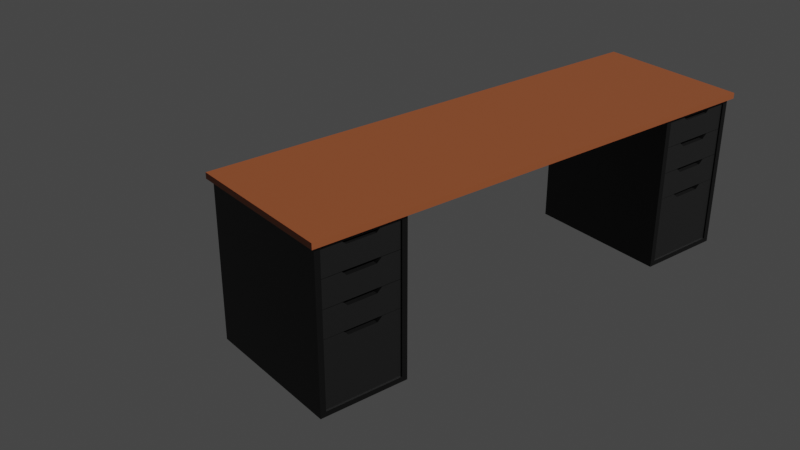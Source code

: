 # Source: Desk.blend  (saved by Blender 4.0.36; exported with 4.5.12 LTS)
import bpy
from mathutils import Matrix  # noqa: F401  (used for matrix-valued properties, if any)

bpy.ops.wm.read_factory_settings(use_empty=True)
scene = bpy.context.scene
scene.name = 'Scene'

# ---- collections
col_collection = bpy.data.collections.new('Collection'); scene.collection.children.link(col_collection)

# ---- images (referenced by path relative to the original .blend; pixels are not part of the script)
import os
ASSET_DIR = os.environ.get("B2B_ASSET_DIR", "")  # directory of the original .blend (textures are referenced by path, not embedded)
HERE = os.path.dirname(os.path.abspath(__file__))  # packed textures are extracted next to this script under _unpacked/

def load_image(name, relpath, width, height, colorspace="sRGB"):
    """Load a texture the original file referenced (path relative to the .blend, or extracted next to this script)."""
    p = next((c for c in (os.path.join(HERE, relpath), os.path.join(ASSET_DIR, relpath)) if relpath and os.path.exists(c)), "")
    if p:
        img = bpy.data.images.load(p, check_existing=True)
        img.name = name
    else:  # same state as the original file: an image datablock whose file is absent (Cycles renders it pink)
        img = bpy.data.images.new(name, width, height)
        img.source = "FILE"
        img.filepath = "//" + (relpath or name)
    img.colorspace_settings.name = colorspace
    return img
img_mediumwood_jpg = load_image('mediumWood.jpg', 'mediumWood.jpg', 1024, 1024, 'sRGB')

# ---- materials (node trees are filled in below, after node groups)
mat_tabletop = bpy.data.materials.new('TableTop')
mat_drawerframe = bpy.data.materials.new('DrawerFrame')
mat_drawers = bpy.data.materials.new('Drawers')

# ---- material node trees
mat_tabletop.use_nodes = True; mat_tabletop.node_tree.nodes.clear()
_N = mat_tabletop.node_tree.nodes; _L = mat_tabletop.node_tree.links
n0 = _N.new('ShaderNodeBsdfPrincipled'); n0.name = 'Principled BSDF'; n0.location = (79, 310)
n0.inputs[3].default_value = 1.45
n1 = _N.new('ShaderNodeTexImage'); n1.name = 'Image Texture'; n1.location = (-258, 309)
n1.image = img_mediumwood_jpg
n2 = _N.new('ShaderNodeBsdfPrincipled'); n2.name = 'Principled BSDF.001'; n2.location = (729, 161)
n2.inputs[0].default_value = (0.3016, 0.08081, 0.02648, 1.0)
n2.inputs[3].default_value = 1.45
n3 = _N.new('ShaderNodeOutputMaterial'); n3.name = 'Material Output'; n3.location = (1063, 184)
_L.new(n1.outputs[0], n0.inputs[0])
_L.new(n2.outputs[0], n3.inputs[0])
n3.is_active_output = True
mat_drawerframe.use_nodes = True; mat_drawerframe.node_tree.nodes.clear()
_N = mat_drawerframe.node_tree.nodes; _L = mat_drawerframe.node_tree.links
n0 = _N.new('ShaderNodeBsdfPrincipled'); n0.name = 'Principled BSDF'; n0.location = (10, 300)
n0.inputs[0].default_value = (0.0, 0.0, 0.0, 1.0)
n0.inputs[3].default_value = 1.45
n1 = _N.new('ShaderNodeOutputMaterial'); n1.name = 'Material Output'; n1.location = (300, 300)
_L.new(n0.outputs[0], n1.inputs[0])
n1.is_active_output = True
mat_drawers.use_nodes = True; mat_drawers.node_tree.nodes.clear()
_N = mat_drawers.node_tree.nodes; _L = mat_drawers.node_tree.links
n0 = _N.new('ShaderNodeBsdfPrincipled'); n0.name = 'Principled BSDF'; n0.location = (10, 300)
n0.distribution = 'GGX'
n0.subsurface_method = 'RANDOM_WALK_SKIN'
n0.inputs[0].default_value = (0.0, 0.0, 0.0, 1.0)
n0.inputs[3].default_value = 1.45
n0.inputs[13].default_value = 1.0
n0.inputs[27].default_value = (0.0, 0.0, 0.0, 1.0)
n0.inputs[28].default_value = 1.0
n1 = _N.new('ShaderNodeOutputMaterial'); n1.name = 'Material Output'; n1.location = (300, 300)
_L.new(n0.outputs[0], n1.inputs[0])
n1.is_active_output = True

# ---- world
world_world = bpy.data.worlds.new('World'); scene.world = world_world
world_world.use_nodes = True; world_world.node_tree.nodes.clear()
_N = world_world.node_tree.nodes; _L = world_world.node_tree.links
n0 = _N.new('ShaderNodeOutputWorld'); n0.name = 'World Output'; n0.location = (300, 300)
n1 = _N.new('ShaderNodeBackground'); n1.name = 'Background'; n1.location = (10, 300)
n1.inputs[0].default_value = (0.05088, 0.05088, 0.05088, 1.0)
_L.new(n1.outputs[0], n0.inputs[0])
n0.is_active_output = True
world_world.color = (0.05088, 0.05088, 0.05088)
world_world.use_sun_shadow = False
world_world.sun_shadow_jitter_overblur = 0.0

# ---- cameras
cam_camera = bpy.data.cameras.new('Camera')
cam_camera.clip_end = 100.0
cam_camera.ortho_scale = 7.314

# ---- meshes
me_cube = bpy.data.meshes.new('Cube')
me_cube.from_pydata([(1.0, 1.0, 1.0), (1.0, 1.0, -1.0), (1.0, -1.0, 1.0), (1.0, -1.0, -1.0), (-1.0, 1.0, 1.0), (-1.0, 1.0, -1.0), (-1.0, -1.0, 1.0), (-1.0, -1.0, -1.0)], [], [(0, 4, 6, 2), (3, 2, 6, 7), (7, 6, 4, 5), (5, 1, 3, 7), (1, 0, 2, 3), (5, 4, 0, 1)])
_uv = me_cube.uv_layers.new(name='UVMap')
_uv.uv.foreach_set('vector', [0.625, 0.5, 0.875, 0.5, 0.875, 0.75, 0.625, 0.75, 0.375, 0.75, 0.625, 0.75, 0.625, 1.0, 0.375, 1.0, 0.375, 0.0, 0.625, 0.0, 0.625, 0.25, 0.375, 0.25, 0.125, 0.5, 0.375, 0.5, 0.375, 0.75, 0.125, 0.75, 0.375, 0.5, 0.625, 0.5, 0.625, 0.75, 0.375, 0.75, 0.375, 0.25, 0.625, 0.25, 0.625, 0.5, 0.375, 0.5])
_uv = me_cube.uv_layers.new(name='automap')
_uv.uv.foreach_set('vector', [0.6053, 0.3333, 0.816, 0.3333, 0.816, 0.544, 0.6053, 0.544, 0.6053, 0.1227, 0.6053, 0.3333, 0.3947, 0.3333, 0.3947, 0.1227, 0.184, 0.544, 0.184, 0.3333, 0.3947, 0.3333, 0.3947, 0.544, 0.184, 0.1227, 0.3947, 0.1227, 0.3947, 0.3333, 0.184, 0.3333, 0.816, 0.1227, 0.816, 0.3333, 0.6053, 0.3333, 0.6053, 0.1227, 0.6053, 0.544, 0.3947, 0.544, 0.3947, 0.3333, 0.6053, 0.3333])
_uv.active_render = True
me_cube.materials.append(mat_tabletop)
me_cube.use_mirror_vertex_groups = False
me_cube.auto_texspace = False
me_cube.update()
me_drawer_frame = bpy.data.meshes.new('Drawer Frame')
me_drawer_frame.from_pydata([(-1.0, -1.003, -1.0), (-1.0, -1.003, 1.0), (-1.0, 0.9973, -1.0), (-1.0, 0.9973, 1.0), (1.0, -1.003, -1.0), (1.0, -1.003, 1.0), (1.0, 0.9973, -1.0), (1.0, 0.9973, 1.0), (-1.0, -1.003, -1.487e-07), (1.0, -1.003, -1.487e-07), (6.194e-09, -1.003, -1.0), (6.194e-09, -1.003, 1.0), (-1.0, -1.003, 0.5), (1.0, -1.003, -0.5), (0.5, -1.003, -1.0), (-0.5, -1.003, 1.0), (-1.0, -1.003, -0.5), (1.0, -1.003, 0.5), (-0.5, -1.003, -1.0), (0.5, -1.003, 1.0), (-1.0, -1.003, 0.75), (1.0, -1.003, -0.75), (0.75, -1.003, -1.0), (-0.75, -1.003, 1.0), (-1.0, -1.003, -0.25), (1.0, -1.003, 0.25), (-0.25, -1.003, -1.0), (0.25, -1.003, 1.0), (-1.0, -1.003, 0.25), (1.0, -1.003, -0.25), (0.25, -1.003, -1.0), (-0.25, -1.003, 1.0), (-1.0, -1.003, -0.75), (1.0, -1.003, 0.75), (-0.75, -1.003, -1.0), (0.75, -1.003, 1.0), (-1.0, -1.003, 0.875), (1.0, -1.003, -0.875), (0.875, -1.003, -1.0), (-0.875, -1.003, 1.0), (-1.0, -1.003, -0.125), (1.0, -1.003, 0.125), (-0.125, -1.003, -1.0), (0.125, -1.003, 1.0), (-0.875, -1.003, -1.487e-07), (-1.0, -1.003, 0.375), (1.0, -1.003, -0.375), (0.375, -1.003, -1.0), (-0.375, -1.003, 1.0), (-1.0, -1.003, -0.625), (1.0, -1.003, 0.625), (-0.625, -1.003, -1.0), (0.625, -1.003, 1.0), (-0.875, -1.003, -0.5), (-0.875, -1.003, 0.5), (-1.0, -1.003, 0.625), (1.0, -1.003, -0.625), (0.625, -1.003, -1.0), (-0.625, -1.003, 1.0), (-1.0, -1.003, -0.375), (1.0, -1.003, 0.375), (-0.375, -1.003, -1.0), (0.375, -1.003, 1.0), (-1.0, -1.003, 0.125), (1.0, -1.003, -0.125), (0.125, -1.003, -1.0), (-0.125, -1.003, 1.0), (-1.0, -1.003, -0.875), (1.0, -1.003, 0.875), (-0.875, -1.003, -1.0), (0.875, -1.003, 1.0), (0.875, -1.003, -1.487e-07), (0.875, -1.003, 0.5), (0.875, -1.003, -0.5), (-0.875, -1.003, 0.25), (-0.875, -1.003, -0.75), (0.875, -1.003, -0.25), (0.875, -1.003, -0.75), (0.875, -1.003, 0.75), (0.875, -1.003, 0.25), (-0.875, -1.003, -0.25), (-0.875, -1.003, 0.75), (-0.875, -1.003, 0.625), (-0.875, -1.003, -0.375), (0.875, -1.003, 0.375), (0.875, -1.003, 0.125), (0.875, -1.003, 0.875), (0.875, -1.003, 0.625), (0.875, -1.003, -0.625), (0.875, -1.003, -0.875), (0.875, -1.003, -0.125), (0.875, -1.003, -0.375), (-0.875, -1.003, -0.875), (-0.875, -1.003, 0.125), (-0.875, -1.003, 0.375), (-0.875, -1.003, -0.625), (-0.875, -1.003, -0.125), (-0.875, -1.003, 0.875), (-1.0, -1.003, 0.9375), (-0.9375, -1.003, 1.0), (0.0625, -1.003, 1.0), (-0.4375, -1.003, 1.0), (0.5625, -1.003, 1.0), (-0.6875, -1.003, 1.0), (0.3125, -1.003, 1.0), (-0.1875, -1.003, 1.0), (0.8125, -1.003, 1.0), (-0.8125, -1.003, 1.0), (0.1875, -1.003, 1.0), (-0.3125, -1.003, 1.0), (0.6875, -1.003, 1.0), (-0.5625, -1.003, 1.0), (0.4375, -1.003, 1.0), (-0.0625, -1.003, 1.0), (1.0, -1.003, 0.9375), (0.9375, -1.003, 1.0), (6.194e-09, -1.003, 0.9375), (0.5, -1.003, 0.9375), (-0.5, -1.003, 0.9375), (-0.25, -1.003, 0.9375), (0.75, -1.003, 0.9375), (0.25, -1.003, 0.9375), (-0.75, -1.003, 0.9375), (-0.625, -1.003, 0.9375), (0.375, -1.003, 0.9375), (0.875, -1.003, 0.9375), (-0.125, -1.003, 0.9375), (-0.375, -1.003, 0.9375), (0.625, -1.003, 0.9375), (0.125, -1.003, 0.9375), (-0.875, -1.003, 0.9375), (-0.8125, -1.003, 0.9375), (0.1875, -1.003, 0.9375), (0.6875, -1.003, 0.9375), (-0.3125, -1.003, 0.9375), (-0.0625, -1.003, 0.9375), (0.9375, -1.003, 0.9375), (0.4375, -1.003, 0.9375), (-0.5625, -1.003, 0.9375), (-0.6875, -1.003, 0.9375), (0.3125, -1.003, 0.9375), (0.8125, -1.003, 0.9375), (-0.1875, -1.003, 0.9375), (-0.4375, -1.003, 0.9375), (0.5625, -1.003, 0.9375), (0.0625, -1.003, 0.9375), (-0.9375, -1.003, 0.9375), (1.0, -1.003, -0.9375), (0.9375, -1.003, -1.0), (-0.0625, -1.003, -1.0), (6.194e-09, -1.003, -0.9375), (0.4375, -1.003, -1.0), (-0.5625, -1.003, -1.0), (0.5, -1.003, -0.9375), (-0.5, -1.003, -0.9375), (0.6875, -1.003, -1.0), (-0.3125, -1.003, -1.0), (0.1875, -1.003, -1.0), (-0.8125, -1.003, -1.0), (-0.25, -1.003, -0.9375), (-0.75, -1.003, -0.9375), (0.75, -1.003, -0.9375), (0.25, -1.003, -0.9375), (0.8125, -1.003, -1.0), (-0.1875, -1.003, -1.0), (0.3125, -1.003, -1.0), (-0.6875, -1.003, -1.0), (0.5625, -1.003, -1.0), (-0.4375, -1.003, -1.0), (0.0625, -1.003, -1.0), (-1.0, -1.003, -0.9375), (-0.9375, -1.003, -1.0), (0.375, -1.003, -0.9375), (0.125, -1.003, -0.9375), (0.875, -1.003, -0.9375), (0.625, -1.003, -0.9375), (-0.625, -1.003, -0.9375), (-0.875, -1.003, -0.9375), (-0.125, -1.003, -0.9375), (-0.375, -1.003, -0.9375), (-0.3125, -1.003, -0.9375), (-0.4375, -1.003, -0.9375), (-0.0625, -1.003, -0.9375), (-0.1875, -1.003, -0.9375), (-0.8125, -1.003, -0.9375), (-0.9375, -1.003, -0.9375), (-0.5625, -1.003, -0.9375), (-0.6875, -1.003, -0.9375), (0.6875, -1.003, -0.9375), (0.5625, -1.003, -0.9375), (0.9375, -1.003, -0.9375), (0.8125, -1.003, -0.9375), (0.1875, -1.003, -0.9375), (0.0625, -1.003, -0.9375), (0.4375, -1.003, -0.9375), (0.3125, -1.003, -0.9375), (0.875, 0.9962, -1.487e-07), (0.875, 0.9962, 0.5), (0.875, 0.9962, -0.5), (0.875, 0.9962, -0.25), (0.875, 0.9962, -0.75), (0.875, 0.9962, 0.75), (0.875, 0.9962, 0.25), (-0.875, 0.9962, -1.487e-07), (-0.875, 0.9962, -0.5), (-0.875, 0.9962, 0.5), (6.194e-09, 0.9962, 0.9375), (0.5, 0.9962, 0.9375), (-0.5, 0.9962, 0.9375), (-0.25, 0.9962, 0.9375), (-0.875, 0.9962, 0.25), (-0.875, 0.9962, -0.75), (0.75, 0.9962, 0.9375), (0.25, 0.9962, 0.9375), (-0.875, 0.9962, -0.25), (-0.875, 0.9962, 0.75), (-0.75, 0.9962, 0.9375), (-0.625, 0.9962, 0.9375), (-0.875, 0.9962, 0.625), (-0.875, 0.9962, -0.375), (0.375, 0.9962, 0.9375), (0.875, 0.9962, 0.375), (0.875, 0.9962, 0.125), (0.875, 0.9962, 0.875), (0.875, 0.9962, 0.9375), (0.875, 0.9962, 0.625), (0.875, 0.9962, -0.625), (0.875, 0.9962, -0.875), (0.875, 0.9962, -0.125), (0.875, 0.9962, -0.375), (-0.875, 0.9962, -0.875), (-0.875, 0.9962, 0.125), (-0.125, 0.9962, 0.9375), (-0.375, 0.9962, 0.9375), (-0.875, 0.9962, 0.375), (-0.875, 0.9962, -0.625), (0.625, 0.9962, 0.9375), (0.125, 0.9962, 0.9375), (-0.875, 0.9962, -0.125), (-0.875, 0.9962, 0.875), (-0.875, 0.9962, 0.9375), (-0.8125, 0.9962, 0.9375), (0.1875, 0.9962, 0.9375), (0.6875, 0.9962, 0.9375), (-0.3125, 0.9962, 0.9375), (-0.0625, 0.9962, 0.9375), (0.4375, 0.9962, 0.9375), (-0.5625, 0.9962, 0.9375), (-0.6875, 0.9962, 0.9375), (0.3125, 0.9962, 0.9375), (0.8125, 0.9962, 0.9375), (-0.1875, 0.9962, 0.9375), (-0.4375, 0.9962, 0.9375), (0.5625, 0.9962, 0.9375), (0.0625, 0.9962, 0.9375), (6.194e-09, 0.9962, -0.9375), (0.5, 0.9962, -0.9375), (-0.5, 0.9962, -0.9375), (-0.25, 0.9962, -0.9375), (-0.75, 0.9962, -0.9375), (0.75, 0.9962, -0.9375), (0.25, 0.9962, -0.9375), (0.375, 0.9962, -0.9375), (0.125, 0.9962, -0.9375), (0.875, 0.9962, -0.9375), (0.625, 0.9962, -0.9375), (-0.625, 0.9962, -0.9375), (-0.875, 0.9962, -0.9375), (-0.125, 0.9962, -0.9375), (-0.375, 0.9962, -0.9375), (-0.3125, 0.9962, -0.9375), (-0.4375, 0.9962, -0.9375), (-0.0625, 0.9962, -0.9375), (-0.1875, 0.9962, -0.9375), (-0.8125, 0.9962, -0.9375), (-0.5625, 0.9962, -0.9375), (-0.6875, 0.9962, -0.9375), (0.6875, 0.9962, -0.9375), (0.5625, 0.9962, -0.9375), (0.8125, 0.9962, -0.9375), (0.1875, 0.9962, -0.9375), (0.0625, 0.9962, -0.9375), (0.4375, 0.9962, -0.9375), (0.3125, 0.9962, -0.9375)], [], [(0, 170, 67, 32, 49, 16, 59, 24, 40, 8, 63, 28, 45, 12, 55, 20, 36, 98, 1, 3, 2), (2, 3, 7, 6), (6, 7, 5, 114, 68, 33, 50, 17, 60, 25, 41, 9, 64, 29, 46, 13, 56, 21, 37, 147, 4), (2, 6, 4, 148, 38, 163, 22, 155, 57, 167, 14, 151, 47, 165, 30, 157, 65, 169, 10, 149, 42, 164, 26, 156, 61, 168, 18, 152, 51, 166, 34, 158, 69, 171, 0), (7, 3, 1, 99, 39, 107, 23, 103, 58, 111, 15, 101, 48, 109, 31, 105, 66, 113, 11, 100, 43, 108, 27, 104, 62, 112, 19, 102, 52, 110, 35, 106, 70, 115, 5), (228, 196, 222, 202, 221, 197, 225, 201, 223, 224, 250, 212, 243, 236, 253, 207, 246, 220, 249, 213, 242, 237, 254, 206, 245, 232, 251, 209, 244, 233, 252, 208, 247, 217, 248, 216, 241, 240, 239, 215, 218, 205, 234, 210, 231, 203, 238, 214, 219, 204, 235, 211, 230, 267, 274, 259, 276, 266, 275, 257, 271, 269, 270, 258, 273, 268, 272, 255, 281, 263, 280, 261, 283, 262, 282, 256, 278, 265, 277, 260, 279, 264, 227, 200, 226, 198, 229, 199), (120, 133, 128, 144, 117, 137, 124, 140, 121, 132, 129, 145, 116, 135, 126, 142, 119, 134, 127, 143, 118, 138, 123, 139, 122, 131, 130, 240, 241, 216, 248, 217, 247, 208, 252, 233, 244, 209, 251, 232, 245, 206, 254, 237, 242, 213, 249, 220, 246, 207, 253, 236, 243, 212, 250, 224, 125, 141), (180, 159, 183, 178, 182, 150, 193, 173, 192, 162, 195, 172, 194, 153, 189, 175, 188, 161, 191, 174, 264, 279, 260, 277, 265, 278, 256, 282, 262, 283, 261, 280, 263, 281, 255, 272, 268, 273, 258, 270, 269, 271, 257, 275, 266, 276, 259, 274, 267, 177, 184, 160, 187, 176, 186, 154, 181, 179), (180, 179, 181, 154, 186, 176, 187, 160, 184, 177, 185, 170, 0, 171, 69, 158, 34, 166, 51, 152, 18, 168, 61, 156, 26, 164, 42, 149, 10, 169, 65, 157, 30, 165, 47, 151, 14, 167, 57, 155, 22, 163, 38, 148, 4, 147, 190, 174, 191, 161, 188, 175, 189, 153, 194, 172, 195, 162, 192, 173, 193, 150, 182, 178, 183, 159), (25, 60, 17, 50, 33, 68, 114, 136, 125, 86, 78, 87, 72, 84, 79, 85, 71, 90, 76, 91, 73, 88, 77, 89, 174, 190, 147, 37, 21, 56, 13, 46, 29, 64, 9, 41), (96, 44, 93, 74, 94, 54, 82, 81, 97, 130, 146, 98, 36, 20, 55, 12, 45, 28, 63, 8, 40, 24, 59, 16, 49, 32, 67, 170, 185, 177, 92, 75, 95, 53, 83, 80), (72, 87, 78, 86, 125, 224, 223, 201, 225, 197, 221, 202, 222, 196, 228, 199, 229, 198, 226, 200, 227, 264, 174, 89, 77, 88, 73, 91, 76, 90, 71, 85, 79, 84), (75, 92, 177, 267, 230, 211, 235, 204, 219, 214, 238, 203, 231, 210, 234, 205, 218, 215, 239, 240, 130, 97, 81, 82, 54, 94, 74, 93, 44, 96, 80, 83, 53, 95), (99, 1, 98, 146, 130, 131, 122, 139, 123, 138, 118, 143, 127, 134, 119, 142, 126, 135, 116, 145, 129, 132, 121, 140, 124, 137, 117, 144, 128, 133, 120, 141, 125, 136, 114, 5, 115, 70, 106, 35, 110, 52, 102, 19, 112, 62, 104, 27, 108, 43, 100, 11, 113, 66, 105, 31, 109, 48, 101, 15, 111, 58, 103, 23, 107, 39)])
_uv = me_drawer_frame.uv_layers.new(name='UVMap')
_uv.uv.foreach_set('vector', [0.375, 0.0, 0.3828, 0.0, 0.3906, 0.0, 0.4062, 0.0, 0.4219, 0.0, 0.4375, 0.0, 0.4531, 0.0, 0.4688, 0.0, 0.4844, 0.0, 0.5, 0.0, 0.5156, 0.0, 0.5312, 0.0, 0.5469, 0.0, 0.5625, 0.0, 0.5781, 0.0, 0.5938, 0.0, 0.6094, 0.0, 0.6172, 0.0, 0.625, 0.0, 0.625, 0.25, 0.375, 0.25, 0.375, 0.25, 0.625, 0.25, 0.625, 0.5, 0.375, 0.5, 0.375, 0.5, 0.625, 0.5, 0.625, 0.75, 0.6172, 0.75, 0.6094, 0.75, 0.5938, 0.75, 0.5781, 0.75, 0.5625, 0.75, 0.5469, 0.75, 0.5312, 0.75, 0.5156, 0.75, 0.5, 0.75, 0.4844, 0.75, 0.4688, 0.75, 0.4531, 0.75, 0.4375, 0.75, 0.4219, 0.75, 0.4062, 0.75, 0.3906, 0.75, 0.3828, 0.75, 0.375, 0.75, 0.125, 0.5, 0.375, 0.5, 0.375, 0.75, 0.3672, 0.75, 0.3594, 0.75, 0.3516, 0.75, 0.3438, 0.75, 0.3359, 0.75, 0.3281, 0.75, 0.3203, 0.75, 0.3125, 0.75, 0.3047, 0.75, 0.2969, 0.75, 0.2891, 0.75, 0.2812, 0.75, 0.2734, 0.75, 0.2656, 0.75, 0.2578, 0.75, 0.25, 0.75, 0.2422, 0.75, 0.2344, 0.75, 0.2266, 0.75, 0.2188, 0.75, 0.2109, 0.75, 0.2031, 0.75, 0.1953, 0.75, 0.1875, 0.75, 0.1797, 0.75, 0.1719, 0.75, 0.1641, 0.75, 0.1562, 0.75, 0.1484, 0.75, 0.1406, 0.75, 0.1328, 0.75, 0.125, 0.75, 0.625, 0.5, 0.875, 0.5, 0.875, 0.75, 0.8672, 0.75, 0.8594, 0.75, 0.8516, 0.75, 0.8438, 0.75, 0.8359, 0.75, 0.8281, 0.75, 0.8203, 0.75, 0.8125, 0.75, 0.8047, 0.75, 0.7969, 0.75, 0.7891, 0.75, 0.7812, 0.75, 0.7734, 0.75, 0.7656, 0.75, 0.7578, 0.75, 0.75, 0.75, 0.7422, 0.75, 0.7344, 0.75, 0.7266, 0.75, 0.7188, 0.75, 0.7109, 0.75, 0.7031, 0.75, 0.6953, 0.75, 0.6875, 0.75, 0.6797, 0.75, 0.6719, 0.75, 0.6641, 0.75, 0.6562, 0.75, 0.6484, 0.75, 0.6406, 0.75, 0.6328, 0.75, 0.625, 0.75, 0.9374, 0.4375, 0.9374, 0.5, 0.9374, 0.5625, 0.9374, 0.625, 0.9374, 0.6875, 0.9374, 0.75, 0.9374, 0.8124, 0.9374, 0.8749, 0.9374, 0.9374, 0.9374, 0.9687, 0.9062, 0.9687, 0.8749, 0.9687, 0.8437, 0.9687, 0.8124, 0.9687, 0.7812, 0.9687, 0.75, 0.9687, 0.7187, 0.9687, 0.6875, 0.9687, 0.6562, 0.9687, 0.625, 0.9687, 0.5937, 0.9687, 0.5625, 0.9687, 0.5312, 0.9687, 0.5, 0.9687, 0.4688, 0.9687, 0.4375, 0.9687, 0.4063, 0.9687, 0.375, 0.9687, 0.3438, 0.9687, 0.3125, 0.9687, 0.2813, 0.9687, 0.2501, 0.9687, 0.2188, 0.9687, 0.1876, 0.9687, 0.1563, 0.9687, 0.1251, 0.9687, 0.09383, 0.9687, 0.06259, 0.9687, 0.06259, 0.9374, 0.06259, 0.8749, 0.06259, 0.8124, 0.06259, 0.75, 0.06259, 0.6875, 0.06259, 0.625, 0.06259, 0.5625, 0.06259, 0.5, 0.06259, 0.4375, 0.06259, 0.375, 0.06259, 0.3125, 0.06259, 0.2501, 0.06259, 0.1876, 0.06259, 0.1251, 0.06259, 0.06259, 0.06259, 0.03134, 0.09383, 0.03134, 0.1251, 0.03134, 0.1563, 0.03134, 0.1876, 0.03134, 0.2188, 0.03134, 0.25, 0.03134, 0.2813, 0.03134, 0.3125, 0.03134, 0.3438, 0.03134, 0.375, 0.03134, 0.4063, 0.03134, 0.4375, 0.03134, 0.4688, 0.03134, 0.5, 0.03134, 0.5312, 0.03134, 0.5625, 0.03134, 0.5937, 0.03134, 0.625, 0.03134, 0.6562, 0.03134, 0.6875, 0.03134, 0.7187, 0.03134, 0.7499, 0.03134, 0.7812, 0.03134, 0.8124, 0.03134, 0.8437, 0.03134, 0.8749, 0.03134, 0.9062, 0.03134, 0.9374, 0.03134, 0.9374, 0.06259, 0.9374, 0.1251, 0.9374, 0.1876, 0.9374, 0.2501, 0.9374, 0.3125, 0.9374, 0.375, 0.8749, 0.9687, 0.8437, 0.9687, 0.8124, 0.9687, 0.7812, 0.9687, 0.75, 0.9687, 0.7187, 0.9687, 0.6875, 0.9687, 0.6562, 0.9687, 0.625, 0.9687, 0.5937, 0.9687, 0.5625, 0.9687, 0.5312, 0.9687, 0.5, 0.9687, 0.4688, 0.9687, 0.4375, 0.9687, 0.4063, 0.9687, 0.375, 0.9687, 0.3438, 0.9687, 0.3125, 0.9687, 0.2813, 0.9687, 0.2501, 0.9687, 0.2188, 0.9687, 0.1876, 0.9687, 0.1563, 0.9687, 0.1251, 0.9687, 0.09383, 0.9687, 0.06259, 0.9687, 0.06259, 0.9687, 0.09383, 0.9687, 0.1251, 0.9687, 0.1563, 0.9687, 0.1876, 0.9687, 0.2188, 0.9687, 0.2501, 0.9687, 0.2813, 0.9687, 0.3125, 0.9687, 0.3438, 0.9687, 0.375, 0.9687, 0.4063, 0.9687, 0.4375, 0.9687, 0.4688, 0.9687, 0.5, 0.9687, 0.5312, 0.9687, 0.5625, 0.9687, 0.5937, 0.9687, 0.625, 0.9687, 0.6562, 0.9687, 0.6875, 0.9687, 0.7187, 0.9687, 0.75, 0.9687, 0.7812, 0.9687, 0.8124, 0.9687, 0.8437, 0.9687, 0.8749, 0.9687, 0.9062, 0.9687, 0.9374, 0.9687, 0.9374, 0.9687, 0.9062, 0.9687, 0.3438, 0.03134, 0.375, 0.03134, 0.4063, 0.03134, 0.4375, 0.03134, 0.4688, 0.03134, 0.5, 0.03134, 0.5312, 0.03134, 0.5625, 0.03134, 0.5937, 0.03134, 0.625, 0.03134, 0.6562, 0.03134, 0.6875, 0.03134, 0.7187, 0.03134, 0.7499, 0.03134, 0.7812, 0.03134, 0.8124, 0.03134, 0.8437, 0.03134, 0.8749, 0.03134, 0.9062, 0.03134, 0.9374, 0.03134, 0.9374, 0.03134, 0.9062, 0.03134, 0.8749, 0.03134, 0.8437, 0.03134, 0.8124, 0.03134, 0.7812, 0.03134, 0.7499, 0.03134, 0.7187, 0.03134, 0.6875, 0.03134, 0.6562, 0.03134, 0.625, 0.03134, 0.5937, 0.03134, 0.5625, 0.03134, 0.5312, 0.03134, 0.5, 0.03134, 0.4688, 0.03134, 0.4375, 0.03134, 0.4063, 0.03134, 0.375, 0.03134, 0.3438, 0.03134, 0.3125, 0.03134, 0.2813, 0.03134, 0.25, 0.03134, 0.2188, 0.03134, 0.1876, 0.03134, 0.1563, 0.03134, 0.1251, 0.03134, 0.09383, 0.03134, 0.06259, 0.03134, 0.06259, 0.03134, 0.09383, 0.03134, 0.1251, 0.03134, 0.1563, 0.03134, 0.1876, 0.03134, 0.2188, 0.03134, 0.25, 0.03134, 0.2813, 0.03134, 0.3125, 0.03134, 0.3438, 0.03134, 0.3125, 0.03134, 0.2813, 0.03134, 0.25, 0.03134, 0.2188, 0.03134, 0.1876, 0.03134, 0.1563, 0.03134, 0.1251, 0.03134, 0.09383, 0.03134, 0.06259, 0.03134, 0.03134, 0.03134, 9.994e-05, 0.03134, 9.994e-05, 0.0001, 0.03134, 0.0001, 0.06259, 0.0001, 0.09383, 0.0001, 0.1251, 0.0001, 0.1563, 0.0001, 0.1876, 0.0001, 0.2188, 0.0001, 0.25, 0.0001, 0.2813, 0.0001, 0.3125, 0.0001, 0.3438, 0.0001, 0.375, 0.0001, 0.4063, 0.0001, 0.4375, 0.0001, 0.4688, 0.0001, 0.5, 0.0001, 0.5312, 0.0001, 0.5625, 0.0001, 0.5937, 0.0001, 0.625, 0.0001, 0.6562, 0.0001, 0.6875, 0.0001, 0.7187, 0.0001, 0.7499, 0.0001, 0.7812, 0.0001, 0.8124, 0.0001, 0.8437, 0.0001, 0.8749, 0.0001, 0.9062, 0.0001, 0.9374, 0.0001, 0.9687, 0.0001, 0.9999, 0.0001, 0.9999, 0.03134, 0.9687, 0.03134, 0.9374, 0.03134, 0.9062, 0.03134, 0.8749, 0.03134, 0.8437, 0.03134, 0.8124, 0.03134, 0.7812, 0.03134, 0.7499, 0.03134, 0.7187, 0.03134, 0.6875, 0.03134, 0.6562, 0.03134, 0.625, 0.03134, 0.5937, 0.03134, 0.5625, 0.03134, 0.5312, 0.03134, 0.5, 0.03134, 0.4688, 0.03134, 0.4375, 0.03134, 0.4063, 0.03134, 0.375, 0.03134, 0.9999, 0.625, 0.9999, 0.6875, 0.9999, 0.75, 0.9999, 0.8124, 0.9999, 0.8749, 0.9999, 0.9374, 0.9999, 0.9687, 0.9687, 0.9687, 0.9374, 0.9687, 0.9374, 0.9374, 0.9374, 0.8749, 0.9374, 0.8124, 0.9374, 0.75, 0.9374, 0.6875, 0.9374, 0.625, 0.9374, 0.5625, 0.9374, 0.5, 0.9374, 0.4375, 0.9374, 0.375, 0.9374, 0.3125, 0.9374, 0.2501, 0.9374, 0.1876, 0.9374, 0.1251, 0.9374, 0.06259, 0.9374, 0.03134, 0.9687, 0.03134, 0.9999, 0.03134, 0.9999, 0.06259, 0.9999, 0.1251, 0.9999, 0.1876, 0.9999, 0.2501, 0.9999, 0.3125, 0.9999, 0.375, 0.9999, 0.4375, 0.9999, 0.5, 0.9999, 0.5625, 0.06259, 0.4375, 0.06259, 0.5, 0.06259, 0.5625, 0.06259, 0.625, 0.06259, 0.6875, 0.06259, 0.75, 0.06259, 0.8124, 0.06259, 0.8749, 0.06259, 0.9374, 0.06259, 0.9687, 0.03134, 0.9687, 9.999e-05, 0.9687, 9.999e-05, 0.9374, 9.999e-05, 0.8749, 9.999e-05, 0.8124, 9.998e-05, 0.75, 9.998e-05, 0.6875, 9.997e-05, 0.625, 9.997e-05, 0.5625, 9.997e-05, 0.5, 9.996e-05, 0.4375, 9.996e-05, 0.375, 9.996e-05, 0.3125, 9.995e-05, 0.2501, 9.995e-05, 0.1876, 9.994e-05, 0.1251, 9.994e-05, 0.06259, 9.994e-05, 0.03134, 0.03134, 0.03134, 0.06259, 0.03134, 0.06259, 0.06259, 0.06259, 0.1251, 0.06259, 0.1876, 0.06259, 0.2501, 0.06259, 0.3125, 0.06259, 0.375, 0.9374, 0.75, 0.9374, 0.8124, 0.9374, 0.8749, 0.9374, 0.9374, 0.9374, 0.9687, 0.9374, 0.9687, 0.9374, 0.9374, 0.9374, 0.8749, 0.9374, 0.8124, 0.9374, 0.75, 0.9374, 0.6875, 0.9374, 0.625, 0.9374, 0.5625, 0.9374, 0.5, 0.9374, 0.4375, 0.9374, 0.375, 0.9374, 0.3125, 0.9374, 0.2501, 0.9374, 0.1876, 0.9374, 0.1251, 0.9374, 0.06259, 0.9374, 0.03134, 0.9374, 0.03134, 0.9374, 0.06259, 0.9374, 0.1251, 0.9374, 0.1876, 0.9374, 0.2501, 0.9374, 0.3125, 0.9374, 0.375, 0.9374, 0.4375, 0.9374, 0.5, 0.9374, 0.5625, 0.9374, 0.625, 0.9374, 0.6875, 0.06259, 0.1251, 0.06259, 0.06259, 0.06259, 0.03134, 0.06259, 0.03134, 0.06259, 0.06259, 0.06259, 0.1251, 0.06259, 0.1876, 0.06259, 0.2501, 0.06259, 0.3125, 0.06259, 0.375, 0.06259, 0.4375, 0.06259, 0.5, 0.06259, 0.5625, 0.06259, 0.625, 0.06259, 0.6875, 0.06259, 0.75, 0.06259, 0.8124, 0.06259, 0.8749, 0.06259, 0.9374, 0.06259, 0.9687, 0.06259, 0.9687, 0.06259, 0.9374, 0.06259, 0.8749, 0.06259, 0.8124, 0.06259, 0.75, 0.06259, 0.6875, 0.06259, 0.625, 0.06259, 0.5625, 0.06259, 0.5, 0.06259, 0.4375, 0.06259, 0.375, 0.06259, 0.3125, 0.06259, 0.2501, 0.06259, 0.1876, 0.03134, 0.9999, 0.0001, 0.9999, 9.999e-05, 0.9687, 0.03134, 0.9687, 0.06259, 0.9687, 0.09383, 0.9687, 0.1251, 0.9687, 0.1563, 0.9687, 0.1876, 0.9687, 0.2188, 0.9687, 0.2501, 0.9687, 0.2813, 0.9687, 0.3125, 0.9687, 0.3438, 0.9687, 0.375, 0.9687, 0.4063, 0.9687, 0.4375, 0.9687, 0.4688, 0.9687, 0.5, 0.9687, 0.5312, 0.9687, 0.5625, 0.9687, 0.5937, 0.9687, 0.625, 0.9687, 0.6562, 0.9687, 0.6875, 0.9687, 0.7187, 0.9687, 0.75, 0.9687, 0.7812, 0.9687, 0.8124, 0.9687, 0.8437, 0.9687, 0.8749, 0.9687, 0.9062, 0.9687, 0.9374, 0.9687, 0.9687, 0.9687, 0.9999, 0.9687, 0.9999, 0.9999, 0.9687, 0.9999, 0.9374, 0.9999, 0.9062, 0.9999, 0.8749, 0.9999, 0.8437, 0.9999, 0.8124, 0.9999, 0.7812, 0.9999, 0.75, 0.9999, 0.7187, 0.9999, 0.6875, 0.9999, 0.6562, 0.9999, 0.625, 0.9999, 0.5937, 0.9999, 0.5625, 0.9999, 0.5312, 0.9999, 0.5, 0.9999, 0.4688, 0.9999, 0.4375, 0.9999, 0.4063, 0.9999, 0.375, 0.9999, 0.3438, 0.9999, 0.3125, 0.9999, 0.2813, 0.9999, 0.2501, 0.9999, 0.2188, 0.9999, 0.1876, 0.9999, 0.1563, 0.9999, 0.1251, 0.9999, 0.09383, 0.9999, 0.06259, 0.9999])
_uv = me_drawer_frame.uv_layers.new(name='automap')
_uv.uv.foreach_set('vector', [0.01306, 0.4109, 0.01306, 0.4029, 0.01306, 0.3949, 0.01306, 0.3788, 0.01306, 0.3627, 0.01306, 0.3467, 0.01306, 0.3306, 0.01306, 0.3145, 0.01306, 0.2984, 0.01306, 0.2824, 0.01306, 0.2663, 0.01306, 0.2502, 0.01306, 0.2342, 0.01306, 0.2181, 0.01306, 0.202, 0.01306, 0.186, 0.01306, 0.1699, 0.01306, 0.1619, 0.01306, 0.1538, 0.2702, 0.1538, 0.2702, 0.4109, 0.01306, 0.668, 0.01306, 0.4109, 0.2702, 0.4109, 0.2702, 0.668, 0.2702, 0.4109, 0.2702, 0.1538, 0.5273, 0.1538, 0.5273, 0.1619, 0.5273, 0.1699, 0.5273, 0.186, 0.5273, 0.202, 0.5273, 0.2181, 0.5273, 0.2342, 0.5273, 0.2502, 0.5273, 0.2663, 0.5273, 0.2824, 0.5273, 0.2984, 0.5273, 0.3145, 0.5273, 0.3306, 0.5273, 0.3467, 0.5273, 0.3627, 0.5273, 0.3788, 0.5273, 0.3949, 0.5273, 0.4029, 0.5273, 0.4109, 0.5273, 0.668, 0.2702, 0.668, 0.2702, 0.4109, 0.2782, 0.4109, 0.2862, 0.4109, 0.2943, 0.4109, 0.3023, 0.4109, 0.3103, 0.4109, 0.3184, 0.4109, 0.3264, 0.4109, 0.3344, 0.4109, 0.3425, 0.4109, 0.3505, 0.4109, 0.3586, 0.4109, 0.3666, 0.4109, 0.3746, 0.4109, 0.3827, 0.4109, 0.3907, 0.4109, 0.3987, 0.4109, 0.4068, 0.4109, 0.4148, 0.4109, 0.4228, 0.4109, 0.4309, 0.4109, 0.4389, 0.4109, 0.4469, 0.4109, 0.455, 0.4109, 0.463, 0.4109, 0.471, 0.4109, 0.4791, 0.4109, 0.4871, 0.4109, 0.4951, 0.4109, 0.5032, 0.4109, 0.5112, 0.4109, 0.5192, 0.4109, 0.5273, 0.4109, 0.2702, 0.9251, 0.01306, 0.9251, 0.01306, 0.668, 0.0211, 0.668, 0.02913, 0.668, 0.03717, 0.668, 0.0452, 0.668, 0.05324, 0.668, 0.06127, 0.668, 0.06931, 0.668, 0.07734, 0.668, 0.08537, 0.668, 0.09341, 0.668, 0.1014, 0.668, 0.1095, 0.668, 0.1175, 0.668, 0.1255, 0.668, 0.1336, 0.668, 0.1416, 0.668, 0.1497, 0.668, 0.1577, 0.668, 0.1657, 0.668, 0.1738, 0.668, 0.1818, 0.668, 0.1898, 0.668, 0.1979, 0.668, 0.2059, 0.668, 0.2139, 0.668, 0.222, 0.668, 0.23, 0.668, 0.238, 0.668, 0.2461, 0.668, 0.2541, 0.668, 0.2621, 0.668, 0.2702, 0.668, 0.7683, 0.8045, 0.7683, 0.7884, 0.7683, 0.7723, 0.7683, 0.7563, 0.7683, 0.7402, 0.7683, 0.7241, 0.7683, 0.7081, 0.7683, 0.692, 0.7683, 0.6759, 0.7683, 0.6679, 0.7764, 0.6679, 0.7844, 0.6679, 0.7924, 0.6679, 0.8005, 0.6679, 0.8085, 0.6679, 0.8165, 0.6679, 0.8246, 0.6679, 0.8326, 0.6679, 0.8406, 0.6679, 0.8487, 0.6679, 0.8567, 0.6679, 0.8647, 0.6679, 0.8728, 0.6679, 0.8808, 0.6679, 0.8888, 0.6679, 0.8969, 0.6679, 0.9049, 0.6679, 0.9129, 0.6679, 0.921, 0.6679, 0.929, 0.6679, 0.937, 0.6679, 0.9451, 0.6679, 0.9531, 0.6679, 0.9611, 0.6679, 0.9692, 0.6679, 0.9772, 0.6679, 0.9853, 0.6679, 0.9933, 0.6679, 0.9933, 0.6759, 0.9933, 0.692, 0.9933, 0.7081, 0.9933, 0.7241, 0.9933, 0.7402, 0.9933, 0.7563, 0.9933, 0.7723, 0.9933, 0.7884, 0.9933, 0.8045, 0.9933, 0.8205, 0.9933, 0.8366, 0.9933, 0.8527, 0.9933, 0.8688, 0.9933, 0.8848, 0.9933, 0.9009, 0.9933, 0.9089, 0.9853, 0.9089, 0.9772, 0.9089, 0.9692, 0.9089, 0.9611, 0.9089, 0.9531, 0.9089, 0.9451, 0.9089, 0.937, 0.9089, 0.929, 0.9089, 0.921, 0.9089, 0.9129, 0.9089, 0.9049, 0.9089, 0.8969, 0.9089, 0.8888, 0.9089, 0.8808, 0.9089, 0.8728, 0.9089, 0.8647, 0.9089, 0.8567, 0.9089, 0.8487, 0.9089, 0.8406, 0.9089, 0.8326, 0.9089, 0.8246, 0.9089, 0.8165, 0.9089, 0.8085, 0.9089, 0.8005, 0.9089, 0.7924, 0.9089, 0.7844, 0.9089, 0.7764, 0.9089, 0.7683, 0.9089, 0.7683, 0.9009, 0.7683, 0.8848, 0.7683, 0.8688, 0.7683, 0.8527, 0.7683, 0.8366, 0.7683, 0.8205, 0.2862, 0.668, 0.2943, 0.668, 0.3023, 0.668, 0.3103, 0.668, 0.3184, 0.668, 0.3264, 0.668, 0.3344, 0.668, 0.3425, 0.668, 0.3505, 0.668, 0.3586, 0.668, 0.3666, 0.668, 0.3746, 0.668, 0.3827, 0.668, 0.3907, 0.668, 0.3987, 0.668, 0.4068, 0.668, 0.4148, 0.668, 0.4228, 0.668, 0.4309, 0.668, 0.4389, 0.668, 0.4469, 0.668, 0.455, 0.668, 0.463, 0.668, 0.471, 0.668, 0.4791, 0.668, 0.4871, 0.668, 0.4951, 0.668, 0.4951, 0.925, 0.4871, 0.925, 0.4791, 0.925, 0.471, 0.925, 0.463, 0.925, 0.455, 0.925, 0.4469, 0.925, 0.4389, 0.925, 0.4309, 0.925, 0.4228, 0.925, 0.4148, 0.925, 0.4068, 0.925, 0.3987, 0.925, 0.3907, 0.925, 0.3827, 0.925, 0.3746, 0.925, 0.3666, 0.925, 0.3586, 0.925, 0.3505, 0.925, 0.3425, 0.925, 0.3344, 0.925, 0.3264, 0.925, 0.3184, 0.925, 0.3103, 0.925, 0.3023, 0.925, 0.2943, 0.925, 0.2862, 0.925, 0.2782, 0.925, 0.2702, 0.925, 0.2702, 0.668, 0.2782, 0.668, 0.8406, 0.4109, 0.8487, 0.4109, 0.8567, 0.4109, 0.8647, 0.4109, 0.8728, 0.4109, 0.8808, 0.4109, 0.8888, 0.4109, 0.8969, 0.4109, 0.9049, 0.4109, 0.9129, 0.4109, 0.921, 0.4109, 0.929, 0.4109, 0.937, 0.4109, 0.9451, 0.4109, 0.9531, 0.4109, 0.9611, 0.4109, 0.9692, 0.4109, 0.9772, 0.4109, 0.9853, 0.4109, 0.9933, 0.4109, 0.9933, 0.6679, 0.9853, 0.6679, 0.9772, 0.6679, 0.9692, 0.6679, 0.9611, 0.6679, 0.9531, 0.6679, 0.9451, 0.6679, 0.937, 0.6679, 0.929, 0.6679, 0.921, 0.6679, 0.9129, 0.6679, 0.9049, 0.6679, 0.8969, 0.6679, 0.8888, 0.6679, 0.8808, 0.6679, 0.8728, 0.6679, 0.8647, 0.6679, 0.8567, 0.6679, 0.8487, 0.6679, 0.8406, 0.6679, 0.8326, 0.6679, 0.8246, 0.6679, 0.8165, 0.6679, 0.8085, 0.6679, 0.8005, 0.6679, 0.7924, 0.6679, 0.7844, 0.6679, 0.7764, 0.6679, 0.7683, 0.6679, 0.7683, 0.4109, 0.7764, 0.4109, 0.7844, 0.4109, 0.7924, 0.4109, 0.8005, 0.4109, 0.8085, 0.4109, 0.8165, 0.4109, 0.8246, 0.4109, 0.8326, 0.4109, 0.696, 0.4029, 0.704, 0.4029, 0.7121, 0.4029, 0.7201, 0.4029, 0.7281, 0.4029, 0.7362, 0.4029, 0.7442, 0.4029, 0.7522, 0.4029, 0.7603, 0.4029, 0.7683, 0.4029, 0.7764, 0.4029, 0.7844, 0.4029, 0.7844, 0.4109, 0.7764, 0.4109, 0.7683, 0.4109, 0.7603, 0.4109, 0.7522, 0.4109, 0.7442, 0.4109, 0.7362, 0.4109, 0.7281, 0.4109, 0.7201, 0.4109, 0.7121, 0.4109, 0.704, 0.4109, 0.696, 0.4109, 0.688, 0.4109, 0.6799, 0.4109, 0.6719, 0.4109, 0.6639, 0.4109, 0.6558, 0.4109, 0.6478, 0.4109, 0.6398, 0.4109, 0.6317, 0.4109, 0.6237, 0.4109, 0.6157, 0.4109, 0.6076, 0.4109, 0.5996, 0.4109, 0.5916, 0.4109, 0.5835, 0.4109, 0.5755, 0.4109, 0.5675, 0.4109, 0.5594, 0.4109, 0.5514, 0.4109, 0.5433, 0.4109, 0.5353, 0.4109, 0.5273, 0.4109, 0.5273, 0.4029, 0.5353, 0.4029, 0.5433, 0.4029, 0.5514, 0.4029, 0.5594, 0.4029, 0.5675, 0.4029, 0.5755, 0.4029, 0.5835, 0.4029, 0.5916, 0.4029, 0.5996, 0.4029, 0.6076, 0.4029, 0.6157, 0.4029, 0.6237, 0.4029, 0.6317, 0.4029, 0.6398, 0.4029, 0.6478, 0.4029, 0.6558, 0.4029, 0.6639, 0.4029, 0.6719, 0.4029, 0.6799, 0.4029, 0.688, 0.4029, 0.5273, 0.2502, 0.5273, 0.2342, 0.5273, 0.2181, 0.5273, 0.202, 0.5273, 0.186, 0.5273, 0.1699, 0.5273, 0.1619, 0.5353, 0.1619, 0.5433, 0.1619, 0.5433, 0.1699, 0.5433, 0.186, 0.5433, 0.202, 0.5433, 0.2181, 0.5433, 0.2342, 0.5433, 0.2502, 0.5433, 0.2663, 0.5433, 0.2824, 0.5433, 0.2984, 0.5433, 0.3145, 0.5433, 0.3306, 0.5433, 0.3467, 0.5433, 0.3627, 0.5433, 0.3788, 0.5433, 0.3949, 0.5433, 0.4029, 0.5353, 0.4029, 0.5273, 0.4029, 0.5273, 0.3949, 0.5273, 0.3788, 0.5273, 0.3627, 0.5273, 0.3467, 0.5273, 0.3306, 0.5273, 0.3145, 0.5273, 0.2984, 0.5273, 0.2824, 0.5273, 0.2663, 0.7683, 0.2984, 0.7683, 0.2824, 0.7683, 0.2663, 0.7683, 0.2502, 0.7683, 0.2342, 0.7683, 0.2181, 0.7683, 0.202, 0.7683, 0.186, 0.7683, 0.1699, 0.7683, 0.1619, 0.7764, 0.1619, 0.7844, 0.1619, 0.7844, 0.1699, 0.7844, 0.186, 0.7844, 0.202, 0.7844, 0.2181, 0.7844, 0.2342, 0.7844, 0.2502, 0.7844, 0.2663, 0.7844, 0.2824, 0.7844, 0.2984, 0.7844, 0.3145, 0.7844, 0.3306, 0.7844, 0.3467, 0.7844, 0.3627, 0.7844, 0.3788, 0.7844, 0.3949, 0.7844, 0.4029, 0.7764, 0.4029, 0.7683, 0.4029, 0.7683, 0.3949, 0.7683, 0.3788, 0.7683, 0.3627, 0.7683, 0.3467, 0.7683, 0.3306, 0.7683, 0.3145, 0.5835, 0.6679, 0.5675, 0.6679, 0.5514, 0.6679, 0.5353, 0.6679, 0.5273, 0.6679, 0.5273, 0.4109, 0.5353, 0.4109, 0.5514, 0.4109, 0.5675, 0.4109, 0.5835, 0.4109, 0.5996, 0.4109, 0.6157, 0.4109, 0.6317, 0.4109, 0.6478, 0.4109, 0.6639, 0.4109, 0.6799, 0.4109, 0.696, 0.4109, 0.7121, 0.4109, 0.7281, 0.4109, 0.7442, 0.4109, 0.7603, 0.4109, 0.7683, 0.4109, 0.7683, 0.6679, 0.7603, 0.6679, 0.7442, 0.6679, 0.7281, 0.6679, 0.7121, 0.6679, 0.696, 0.6679, 0.6799, 0.6679, 0.6639, 0.6679, 0.6478, 0.6679, 0.6317, 0.6679, 0.6157, 0.6679, 0.5996, 0.6679, 0.7442, 0.6679, 0.7603, 0.6679, 0.7683, 0.6679, 0.7683, 0.9248, 0.7603, 0.9248, 0.7442, 0.9248, 0.7281, 0.9248, 0.7121, 0.9248, 0.696, 0.9248, 0.6799, 0.9248, 0.6639, 0.9248, 0.6478, 0.9248, 0.6317, 0.9248, 0.6157, 0.9248, 0.5996, 0.9248, 0.5835, 0.9248, 0.5675, 0.9248, 0.5514, 0.9248, 0.5353, 0.9248, 0.5273, 0.9248, 0.5273, 0.6679, 0.5353, 0.6679, 0.5514, 0.6679, 0.5675, 0.6679, 0.5835, 0.6679, 0.5996, 0.6679, 0.6157, 0.6679, 0.6317, 0.6679, 0.6478, 0.6679, 0.6639, 0.6679, 0.6799, 0.6679, 0.696, 0.6679, 0.7121, 0.6679, 0.7281, 0.6679, 0.7764, 0.1538, 0.7844, 0.1538, 0.7844, 0.1619, 0.7764, 0.1619, 0.7683, 0.1619, 0.7603, 0.1619, 0.7522, 0.1619, 0.7442, 0.1619, 0.7362, 0.1619, 0.7281, 0.1619, 0.7201, 0.1619, 0.7121, 0.1619, 0.704, 0.1619, 0.696, 0.1619, 0.688, 0.1619, 0.6799, 0.1619, 0.6719, 0.1619, 0.6639, 0.1619, 0.6558, 0.1619, 0.6478, 0.1619, 0.6398, 0.1619, 0.6317, 0.1619, 0.6237, 0.1619, 0.6157, 0.1619, 0.6076, 0.1619, 0.5996, 0.1619, 0.5916, 0.1619, 0.5835, 0.1619, 0.5755, 0.1619, 0.5675, 0.1619, 0.5594, 0.1619, 0.5514, 0.1619, 0.5433, 0.1619, 0.5353, 0.1619, 0.5273, 0.1619, 0.5273, 0.1538, 0.5353, 0.1538, 0.5433, 0.1538, 0.5514, 0.1538, 0.5594, 0.1538, 0.5675, 0.1538, 0.5755, 0.1538, 0.5835, 0.1538, 0.5916, 0.1538, 0.5996, 0.1538, 0.6076, 0.1538, 0.6157, 0.1538, 0.6237, 0.1538, 0.6317, 0.1538, 0.6398, 0.1538, 0.6478, 0.1538, 0.6558, 0.1538, 0.6639, 0.1538, 0.6719, 0.1538, 0.6799, 0.1538, 0.688, 0.1538, 0.696, 0.1538, 0.704, 0.1538, 0.7121, 0.1538, 0.7201, 0.1538, 0.7281, 0.1538, 0.7362, 0.1538, 0.7442, 0.1538, 0.7522, 0.1538, 0.7603, 0.1538, 0.7683, 0.1538])
_uv.active_render = True
me_drawer_frame.materials.append(mat_drawerframe)
me_drawer_frame.materials.append(None)
me_drawer_frame.auto_texspace = False
me_drawer_frame.update()
me_cube_004 = bpy.data.meshes.new('Cube.004')
me_cube_004.from_pydata([(-1.0, -1.0, -1.0), (-1.0, 1.0, -1.0), (-1.0, 1.0, 1.0), (1.0, -1.0, -1.0), (1.0, -1.0, 1.0), (1.0, 1.0, -1.0), (1.0, 1.0, 1.0), (-1.0, 0.875, 1.0), (1.0, -0.875, 1.0), (-0.375, -1.0, 0.6722), (0.375, -1.0, 0.6722), (-1.0, -0.875, 1.0), (1.0, 0.875, 1.0), (-0.875, 0.875, 1.0), (0.875, 0.875, 1.0), (-0.875, -0.875, 1.0), (-0.5, -0.875, 1.0), (-0.375, -0.875, 0.6722), (-1.0, -1.0, 1.0), (-0.5, -1.0, 1.0), (0.5, -1.0, 1.0), (0.375, -0.875, 0.6722), (0.5, -0.875, 1.0), (-0.875, -0.875, -0.6488), (-0.875, 0.875, -0.6488), (0.875, 0.875, -0.6488), (0.875, -0.875, -0.6488), (0.875, -0.875, 1.0), (-0.875, -0.875, 0.1756), (-0.875, 0.0, 1.0), (-0.875, 0.4375, 1.0), (-0.875, 0.2188, 1.0), (-0.875, 0.6562, 1.0)], [], [(0, 18, 11, 7, 2, 1), (18, 0, 3, 4, 20, 10, 9, 19), (16, 19, 9, 17), (11, 15, 29, 31, 30, 32, 13, 7), (27, 22, 8), (26, 27, 14, 25), (27, 8, 12, 14), (1, 2, 6, 5), (2, 7, 13, 14, 12, 6), (25, 14, 13, 24), (22, 21, 17, 16, 15, 28, 23, 26, 27), (21, 10, 20, 22), (8, 22, 20, 4), (24, 23, 26, 25), (15, 28, 23, 24, 13, 32, 30, 31, 29), (5, 6, 4, 3), (17, 9, 10, 21), (18, 19, 16, 11), (1, 5, 3, 0)])
_uv = me_cube_004.uv_layers.new(name='UVMap')
_uv.uv.foreach_set('vector', [0.375, 0.0, 0.625, 0.0, 0.625, 0.01562, 0.625, 0.2344, 0.625, 0.25, 0.375, 0.25, 0.0, 0.0, 0.0, 0.0, 0.375, 0.75, 0.0, 0.0, 0.0, 0.0, 0.0, 0.0, 0.0, 0.0, 0.0, 0.0, 0.0, 0.0, 0.0, 0.0, 0.0, 0.0, 0.0, 0.0, 0.875, 0.7344, 0.8594, 0.7344, 0.8594, 0.625, 0.8594, 0.5977, 0.8594, 0.5703, 0.8594, 0.543, 0.8594, 0.5156, 0.875, 0.5156, 0.0, 0.0, 0.0, 0.0, 0.0, 0.0, 0.0, 0.0, 0.0, 0.0, 0.0, 0.0, 0.6406, 0.5156, 0.0, 0.0, 0.0, 0.0, 0.625, 0.5156, 0.0, 0.0, 0.125, 0.5, 0.625, 0.25, 0.625, 0.5, 0.375, 0.5, 0.625, 0.25, 0.875, 0.5156, 0.8594, 0.5156, 0.0, 0.0, 0.625, 0.5156, 0.625, 0.5, 0.6406, 0.5156, 0.0, 0.0, 0.8594, 0.5156, 0.8594, 0.5156, 0.0, 0.0, 0.7031, 0.7344, 0.7969, 0.7344, 0.8125, 0.7344, 0.8594, 0.7344, 0.4297, 0.3672, 0.0, 0.0, 0.0, 0.0, 0.0, 0.0, 0.0, 0.0, 0.0, 0.0, 0.0, 0.0, 0.0, 0.0, 0.0, 0.0, 0.0, 0.0, 0.0, 0.0, 0.0, 0.0, 0.8594, 0.5156, 0.0, 0.0, 0.0, 0.0, 0.6406, 0.5156, 0.8594, 0.7344, 0.4297, 0.3672, 0.0, 0.0, 0.8594, 0.5156, 0.8594, 0.5156, 0.8594, 0.543, 0.8594, 0.5703, 0.8594, 0.5977, 0.8594, 0.625, 0.375, 0.5, 0.625, 0.5, 0.0, 0.0, 0.375, 0.75, 0.0, 0.0, 0.0, 0.0, 0.0, 0.0, 0.0, 0.0, 0.0, 0.0, 0.0, 0.0, 0.0, 0.0, 0.625, 0.01562, 0.125, 0.5, 0.375, 0.5, 0.375, 0.75, 0.0, 0.0])
me_cube_004.materials.append(mat_drawers)
me_cube_004.update()
me_cube_007 = bpy.data.meshes.new('Cube.007')
me_cube_007.from_pydata([(-1.0, -1.0, -1.0), (-1.0, 1.0, -1.0), (-1.0, 1.0, 1.0), (1.0, -1.0, -1.0), (1.0, -1.0, 1.0), (1.0, 1.0, -1.0), (1.0, 1.0, 1.0), (-1.0, 0.875, 1.0), (1.0, -0.875, 1.0), (-0.375, -1.0, 0.6722), (0.375, -1.0, 0.6722), (-1.0, -0.875, 1.0), (1.0, 0.875, 1.0), (-0.875, 0.875, 1.0), (0.875, 0.875, 1.0), (-0.875, -0.875, 1.0), (-0.5, -0.875, 1.0), (-0.375, -0.875, 0.6722), (-1.0, -1.0, 1.0), (-0.5, -1.0, 1.0), (0.5, -1.0, 1.0), (0.375, -0.875, 0.6722), (0.5, -0.875, 1.0), (-0.875, -0.875, -0.6488), (-0.875, 0.875, -0.6488), (0.875, 0.875, -0.6488), (0.875, -0.875, -0.6488), (0.875, -0.875, 1.0), (-0.875, -0.875, 0.1756), (-0.875, 0.0, 1.0), (-0.875, 0.4375, 1.0), (-0.875, 0.2188, 1.0), (-0.875, 0.6562, 1.0)], [], [(0, 18, 11, 7, 2, 1), (18, 0, 3, 4, 20, 10, 9, 19), (16, 19, 9, 17), (11, 15, 29, 31, 30, 32, 13, 7), (27, 22, 8), (26, 27, 14, 25), (27, 8, 12, 14), (1, 2, 6, 5), (2, 7, 13, 14, 12, 6), (25, 14, 13, 24), (22, 21, 17, 16, 15, 28, 23, 26, 27), (21, 10, 20, 22), (8, 22, 20, 4), (24, 23, 26, 25), (15, 28, 23, 24, 13, 32, 30, 31, 29), (5, 6, 4, 3), (17, 9, 10, 21), (18, 19, 16, 11), (1, 5, 3, 0)])
_uv = me_cube_007.uv_layers.new(name='UVMap')
_uv.uv.foreach_set('vector', [0.375, 0.0, 0.625, 0.0, 0.625, 0.01562, 0.625, 0.2344, 0.625, 0.25, 0.375, 0.25, 0.0, 0.0, 0.0, 0.0, 0.375, 0.75, 0.0, 0.0, 0.0, 0.0, 0.0, 0.0, 0.0, 0.0, 0.0, 0.0, 0.0, 0.0, 0.0, 0.0, 0.0, 0.0, 0.0, 0.0, 0.875, 0.7344, 0.8594, 0.7344, 0.8594, 0.625, 0.8594, 0.5977, 0.8594, 0.5703, 0.8594, 0.543, 0.8594, 0.5156, 0.875, 0.5156, 0.0, 0.0, 0.0, 0.0, 0.0, 0.0, 0.0, 0.0, 0.0, 0.0, 0.0, 0.0, 0.6406, 0.5156, 0.0, 0.0, 0.0, 0.0, 0.625, 0.5156, 0.0, 0.0, 0.125, 0.5, 0.625, 0.25, 0.625, 0.5, 0.375, 0.5, 0.625, 0.25, 0.875, 0.5156, 0.8594, 0.5156, 0.0, 0.0, 0.625, 0.5156, 0.625, 0.5, 0.6406, 0.5156, 0.0, 0.0, 0.8594, 0.5156, 0.8594, 0.5156, 0.0, 0.0, 0.7031, 0.7344, 0.7969, 0.7344, 0.8125, 0.7344, 0.8594, 0.7344, 0.4297, 0.3672, 0.0, 0.0, 0.0, 0.0, 0.0, 0.0, 0.0, 0.0, 0.0, 0.0, 0.0, 0.0, 0.0, 0.0, 0.0, 0.0, 0.0, 0.0, 0.0, 0.0, 0.0, 0.0, 0.8594, 0.5156, 0.0, 0.0, 0.0, 0.0, 0.6406, 0.5156, 0.8594, 0.7344, 0.4297, 0.3672, 0.0, 0.0, 0.8594, 0.5156, 0.8594, 0.5156, 0.8594, 0.543, 0.8594, 0.5703, 0.8594, 0.5977, 0.8594, 0.625, 0.375, 0.5, 0.625, 0.5, 0.0, 0.0, 0.375, 0.75, 0.0, 0.0, 0.0, 0.0, 0.0, 0.0, 0.0, 0.0, 0.0, 0.0, 0.0, 0.0, 0.0, 0.0, 0.625, 0.01562, 0.125, 0.5, 0.375, 0.5, 0.375, 0.75, 0.0, 0.0])
me_cube_007.materials.append(mat_drawers)
me_cube_007.update()
me_cube_008 = bpy.data.meshes.new('Cube.008')
me_cube_008.from_pydata([(-1.0, -1.0, -1.0), (-1.0, 1.0, -1.0), (-1.0, 1.0, 1.0), (1.0, -1.0, -1.0), (1.0, -1.0, 1.0), (1.0, 1.0, -1.0), (1.0, 1.0, 1.0), (-1.0, 0.875, 1.0), (1.0, -0.875, 1.0), (-0.375, -1.0, 0.6722), (0.375, -1.0, 0.6722), (-1.0, -0.875, 1.0), (1.0, 0.875, 1.0), (-0.875, 0.875, 1.0), (0.875, 0.875, 1.0), (-0.875, -0.875, 1.0), (-0.5, -0.875, 1.0), (-0.375, -0.875, 0.6722), (-1.0, -1.0, 1.0), (-0.5, -1.0, 1.0), (0.5, -1.0, 1.0), (0.375, -0.875, 0.6722), (0.5, -0.875, 1.0), (-0.875, -0.875, -0.6488), (-0.875, 0.875, -0.6488), (0.875, 0.875, -0.6488), (0.875, -0.875, -0.6488), (0.875, -0.875, 1.0), (-0.875, -0.875, 0.1756), (-0.875, 0.0, 1.0), (-0.875, 0.4375, 1.0), (-0.875, 0.2188, 1.0), (-0.875, 0.6562, 1.0)], [], [(0, 18, 11, 7, 2, 1), (18, 0, 3, 4, 20, 10, 9, 19), (16, 19, 9, 17), (11, 15, 29, 31, 30, 32, 13, 7), (27, 22, 8), (26, 27, 14, 25), (27, 8, 12, 14), (1, 2, 6, 5), (2, 7, 13, 14, 12, 6), (25, 14, 13, 24), (22, 21, 17, 16, 15, 28, 23, 26, 27), (21, 10, 20, 22), (8, 22, 20, 4), (24, 23, 26, 25), (15, 28, 23, 24, 13, 32, 30, 31, 29), (5, 6, 4, 3), (17, 9, 10, 21), (18, 19, 16, 11), (1, 5, 3, 0)])
_uv = me_cube_008.uv_layers.new(name='UVMap')
_uv.uv.foreach_set('vector', [0.375, 0.0, 0.625, 0.0, 0.625, 0.01562, 0.625, 0.2344, 0.625, 0.25, 0.375, 0.25, 0.0, 0.0, 0.0, 0.0, 0.375, 0.75, 0.0, 0.0, 0.0, 0.0, 0.0, 0.0, 0.0, 0.0, 0.0, 0.0, 0.0, 0.0, 0.0, 0.0, 0.0, 0.0, 0.0, 0.0, 0.875, 0.7344, 0.8594, 0.7344, 0.8594, 0.625, 0.8594, 0.5977, 0.8594, 0.5703, 0.8594, 0.543, 0.8594, 0.5156, 0.875, 0.5156, 0.0, 0.0, 0.0, 0.0, 0.0, 0.0, 0.0, 0.0, 0.0, 0.0, 0.0, 0.0, 0.6406, 0.5156, 0.0, 0.0, 0.0, 0.0, 0.625, 0.5156, 0.0, 0.0, 0.125, 0.5, 0.625, 0.25, 0.625, 0.5, 0.375, 0.5, 0.625, 0.25, 0.875, 0.5156, 0.8594, 0.5156, 0.0, 0.0, 0.625, 0.5156, 0.625, 0.5, 0.6406, 0.5156, 0.0, 0.0, 0.8594, 0.5156, 0.8594, 0.5156, 0.0, 0.0, 0.7031, 0.7344, 0.7969, 0.7344, 0.8125, 0.7344, 0.8594, 0.7344, 0.4297, 0.3672, 0.0, 0.0, 0.0, 0.0, 0.0, 0.0, 0.0, 0.0, 0.0, 0.0, 0.0, 0.0, 0.0, 0.0, 0.0, 0.0, 0.0, 0.0, 0.0, 0.0, 0.0, 0.0, 0.8594, 0.5156, 0.0, 0.0, 0.0, 0.0, 0.6406, 0.5156, 0.8594, 0.7344, 0.4297, 0.3672, 0.0, 0.0, 0.8594, 0.5156, 0.8594, 0.5156, 0.8594, 0.543, 0.8594, 0.5703, 0.8594, 0.5977, 0.8594, 0.625, 0.375, 0.5, 0.625, 0.5, 0.0, 0.0, 0.375, 0.75, 0.0, 0.0, 0.0, 0.0, 0.0, 0.0, 0.0, 0.0, 0.0, 0.0, 0.0, 0.0, 0.0, 0.0, 0.625, 0.01562, 0.125, 0.5, 0.375, 0.5, 0.375, 0.75, 0.0, 0.0])
me_cube_008.materials.append(mat_drawers)
me_cube_008.update()
me_cube_009 = bpy.data.meshes.new('Cube.009')
me_cube_009.from_pydata([(-0.9927, -0.7729, -2.355), (-0.9927, 1.227, -2.355), (-0.9927, 1.227, 2.703), (1.007, -0.7729, -2.355), (1.007, -0.7729, 2.703), (1.007, 1.227, -2.355), (1.007, 1.227, 2.703), (-0.9927, 1.102, 2.703), (1.007, -0.6479, 2.703), (-0.3677, -0.7729, 2.375), (0.3823, -0.7729, 2.375), (-0.9927, -0.6479, 2.703), (1.007, 1.102, 2.703), (-0.8677, 1.102, 2.703), (0.8823, 1.102, 2.703), (-0.8677, -0.6479, 2.703), (-0.4927, -0.6479, 2.703), (-0.3677, -0.6479, 2.375), (-0.9927, -0.7729, 2.703), (-0.4927, -0.7729, 2.703), (0.5073, -0.7729, 2.703), (0.3823, -0.6479, 2.375), (0.5073, -0.6479, 2.703), (-0.8677, -0.6479, -2.004), (-0.8677, 1.102, -2.004), (0.8823, 1.102, -2.004), (0.8823, -0.6479, -2.004), (0.8823, -0.6479, 2.703), (-0.8677, -0.6479, 1.879), (-0.8677, 0.2271, 2.703), (-0.8677, 0.6646, 2.703), (-0.8677, 0.4458, 2.703), (-0.8677, 0.8833, 2.703)], [], [(0, 18, 11, 7, 2, 1), (18, 0, 3, 4, 20, 10, 9, 19), (16, 19, 9, 17), (11, 15, 29, 31, 30, 32, 13, 7), (27, 22, 8), (26, 27, 14, 25), (27, 8, 12, 14), (1, 2, 6, 5), (2, 7, 13, 14, 12, 6), (25, 14, 13, 24), (22, 21, 17, 16, 15, 28, 23, 26, 27), (21, 10, 20, 22), (8, 22, 20, 4), (24, 23, 26, 25), (15, 28, 23, 24, 13, 32, 30, 31, 29), (5, 6, 4, 3), (17, 9, 10, 21), (18, 19, 16, 11), (1, 5, 3, 0)])
_uv = me_cube_009.uv_layers.new(name='UVMap')
_uv.uv.foreach_set('vector', [0.375, 0.0, 0.625, 0.0, 0.625, 0.01562, 0.625, 0.2344, 0.625, 0.25, 0.375, 0.25, 0.0, 0.0, 0.0, 0.0, 0.375, 0.75, 0.0, 0.0, 0.0, 0.0, 0.0, 0.0, 0.0, 0.0, 0.0, 0.0, 0.0, 0.0, 0.0, 0.0, 0.0, 0.0, 0.0, 0.0, 0.875, 0.7344, 0.8594, 0.7344, 0.8594, 0.625, 0.8594, 0.5977, 0.8594, 0.5703, 0.8594, 0.543, 0.8594, 0.5156, 0.875, 0.5156, 0.0, 0.0, 0.0, 0.0, 0.0, 0.0, 0.0, 0.0, 0.0, 0.0, 0.0, 0.0, 0.6406, 0.5156, 0.0, 0.0, 0.0, 0.0, 0.625, 0.5156, 0.0, 0.0, 0.125, 0.5, 0.625, 0.25, 0.625, 0.5, 0.375, 0.5, 0.625, 0.25, 0.875, 0.5156, 0.8594, 0.5156, 0.0, 0.0, 0.625, 0.5156, 0.625, 0.5, 0.6406, 0.5156, 0.0, 0.0, 0.8594, 0.5156, 0.8594, 0.5156, 0.0, 0.0, 0.7031, 0.7344, 0.7969, 0.7344, 0.8125, 0.7344, 0.8594, 0.7344, 0.4297, 0.3672, 0.0, 0.0, 0.0, 0.0, 0.0, 0.0, 0.0, 0.0, 0.0, 0.0, 0.0, 0.0, 0.0, 0.0, 0.0, 0.0, 0.0, 0.0, 0.0, 0.0, 0.0, 0.0, 0.8594, 0.5156, 0.0, 0.0, 0.0, 0.0, 0.6406, 0.5156, 0.8594, 0.7344, 0.4297, 0.3672, 0.0, 0.0, 0.8594, 0.5156, 0.8594, 0.5156, 0.8594, 0.543, 0.8594, 0.5703, 0.8594, 0.5977, 0.8594, 0.625, 0.375, 0.5, 0.625, 0.5, 0.0, 0.0, 0.375, 0.75, 0.0, 0.0, 0.0, 0.0, 0.0, 0.0, 0.0, 0.0, 0.0, 0.0, 0.0, 0.0, 0.0, 0.0, 0.625, 0.01562, 0.125, 0.5, 0.375, 0.5, 0.375, 0.75, 0.0, 0.0])
me_cube_009.materials.append(mat_drawers)
me_cube_009.update()
me_drawer_frame_001 = bpy.data.meshes.new('Drawer Frame.001')
me_drawer_frame_001.from_pydata([(-1.0, -1.003, -1.0), (-1.0, -1.003, 1.0), (-1.0, 0.9973, -1.0), (-1.0, 0.9973, 1.0), (1.0, -1.003, -1.0), (1.0, -1.003, 1.0), (1.0, 0.9973, -1.0), (1.0, 0.9973, 1.0), (-1.0, -1.003, -1.487e-07), (1.0, -1.003, -1.487e-07), (6.194e-09, -1.003, -1.0), (6.194e-09, -1.003, 1.0), (-1.0, -1.003, 0.5), (1.0, -1.003, -0.5), (0.5, -1.003, -1.0), (-0.5, -1.003, 1.0), (-1.0, -1.003, -0.5), (1.0, -1.003, 0.5), (-0.5, -1.003, -1.0), (0.5, -1.003, 1.0), (-1.0, -1.003, 0.75), (1.0, -1.003, -0.75), (0.75, -1.003, -1.0), (-0.75, -1.003, 1.0), (-1.0, -1.003, -0.25), (1.0, -1.003, 0.25), (-0.25, -1.003, -1.0), (0.25, -1.003, 1.0), (-1.0, -1.003, 0.25), (1.0, -1.003, -0.25), (0.25, -1.003, -1.0), (-0.25, -1.003, 1.0), (-1.0, -1.003, -0.75), (1.0, -1.003, 0.75), (-0.75, -1.003, -1.0), (0.75, -1.003, 1.0), (-1.0, -1.003, 0.875), (1.0, -1.003, -0.875), (0.875, -1.003, -1.0), (-0.875, -1.003, 1.0), (-1.0, -1.003, -0.125), (1.0, -1.003, 0.125), (-0.125, -1.003, -1.0), (0.125, -1.003, 1.0), (-0.875, -1.003, -1.487e-07), (-1.0, -1.003, 0.375), (1.0, -1.003, -0.375), (0.375, -1.003, -1.0), (-0.375, -1.003, 1.0), (-1.0, -1.003, -0.625), (1.0, -1.003, 0.625), (-0.625, -1.003, -1.0), (0.625, -1.003, 1.0), (-0.875, -1.003, -0.5), (-0.875, -1.003, 0.5), (-1.0, -1.003, 0.625), (1.0, -1.003, -0.625), (0.625, -1.003, -1.0), (-0.625, -1.003, 1.0), (-1.0, -1.003, -0.375), (1.0, -1.003, 0.375), (-0.375, -1.003, -1.0), (0.375, -1.003, 1.0), (-1.0, -1.003, 0.125), (1.0, -1.003, -0.125), (0.125, -1.003, -1.0), (-0.125, -1.003, 1.0), (-1.0, -1.003, -0.875), (1.0, -1.003, 0.875), (-0.875, -1.003, -1.0), (0.875, -1.003, 1.0), (0.875, -1.003, -1.487e-07), (0.875, -1.003, 0.5), (0.875, -1.003, -0.5), (-0.875, -1.003, 0.25), (-0.875, -1.003, -0.75), (0.875, -1.003, -0.25), (0.875, -1.003, -0.75), (0.875, -1.003, 0.75), (0.875, -1.003, 0.25), (-0.875, -1.003, -0.25), (-0.875, -1.003, 0.75), (-0.875, -1.003, 0.625), (-0.875, -1.003, -0.375), (0.875, -1.003, 0.375), (0.875, -1.003, 0.125), (0.875, -1.003, 0.875), (0.875, -1.003, 0.625), (0.875, -1.003, -0.625), (0.875, -1.003, -0.875), (0.875, -1.003, -0.125), (0.875, -1.003, -0.375), (-0.875, -1.003, -0.875), (-0.875, -1.003, 0.125), (-0.875, -1.003, 0.375), (-0.875, -1.003, -0.625), (-0.875, -1.003, -0.125), (-0.875, -1.003, 0.875), (-1.0, -1.003, 0.9375), (-0.9375, -1.003, 1.0), (0.0625, -1.003, 1.0), (-0.4375, -1.003, 1.0), (0.5625, -1.003, 1.0), (-0.6875, -1.003, 1.0), (0.3125, -1.003, 1.0), (-0.1875, -1.003, 1.0), (0.8125, -1.003, 1.0), (-0.8125, -1.003, 1.0), (0.1875, -1.003, 1.0), (-0.3125, -1.003, 1.0), (0.6875, -1.003, 1.0), (-0.5625, -1.003, 1.0), (0.4375, -1.003, 1.0), (-0.0625, -1.003, 1.0), (1.0, -1.003, 0.9375), (0.9375, -1.003, 1.0), (6.194e-09, -1.003, 0.9375), (0.5, -1.003, 0.9375), (-0.5, -1.003, 0.9375), (-0.25, -1.003, 0.9375), (0.75, -1.003, 0.9375), (0.25, -1.003, 0.9375), (-0.75, -1.003, 0.9375), (-0.625, -1.003, 0.9375), (0.375, -1.003, 0.9375), (0.875, -1.003, 0.9375), (-0.125, -1.003, 0.9375), (-0.375, -1.003, 0.9375), (0.625, -1.003, 0.9375), (0.125, -1.003, 0.9375), (-0.875, -1.003, 0.9375), (-0.8125, -1.003, 0.9375), (0.1875, -1.003, 0.9375), (0.6875, -1.003, 0.9375), (-0.3125, -1.003, 0.9375), (-0.0625, -1.003, 0.9375), (0.9375, -1.003, 0.9375), (0.4375, -1.003, 0.9375), (-0.5625, -1.003, 0.9375), (-0.6875, -1.003, 0.9375), (0.3125, -1.003, 0.9375), (0.8125, -1.003, 0.9375), (-0.1875, -1.003, 0.9375), (-0.4375, -1.003, 0.9375), (0.5625, -1.003, 0.9375), (0.0625, -1.003, 0.9375), (-0.9375, -1.003, 0.9375), (1.0, -1.003, -0.9375), (0.9375, -1.003, -1.0), (-0.0625, -1.003, -1.0), (6.194e-09, -1.003, -0.9375), (0.4375, -1.003, -1.0), (-0.5625, -1.003, -1.0), (0.5, -1.003, -0.9375), (-0.5, -1.003, -0.9375), (0.6875, -1.003, -1.0), (-0.3125, -1.003, -1.0), (0.1875, -1.003, -1.0), (-0.8125, -1.003, -1.0), (-0.25, -1.003, -0.9375), (-0.75, -1.003, -0.9375), (0.75, -1.003, -0.9375), (0.25, -1.003, -0.9375), (0.8125, -1.003, -1.0), (-0.1875, -1.003, -1.0), (0.3125, -1.003, -1.0), (-0.6875, -1.003, -1.0), (0.5625, -1.003, -1.0), (-0.4375, -1.003, -1.0), (0.0625, -1.003, -1.0), (-1.0, -1.003, -0.9375), (-0.9375, -1.003, -1.0), (0.375, -1.003, -0.9375), (0.125, -1.003, -0.9375), (0.875, -1.003, -0.9375), (0.625, -1.003, -0.9375), (-0.625, -1.003, -0.9375), (-0.875, -1.003, -0.9375), (-0.125, -1.003, -0.9375), (-0.375, -1.003, -0.9375), (-0.3125, -1.003, -0.9375), (-0.4375, -1.003, -0.9375), (-0.0625, -1.003, -0.9375), (-0.1875, -1.003, -0.9375), (-0.8125, -1.003, -0.9375), (-0.9375, -1.003, -0.9375), (-0.5625, -1.003, -0.9375), (-0.6875, -1.003, -0.9375), (0.6875, -1.003, -0.9375), (0.5625, -1.003, -0.9375), (0.9375, -1.003, -0.9375), (0.8125, -1.003, -0.9375), (0.1875, -1.003, -0.9375), (0.0625, -1.003, -0.9375), (0.4375, -1.003, -0.9375), (0.3125, -1.003, -0.9375), (0.875, 0.9962, -1.487e-07), (0.875, 0.9962, 0.5), (0.875, 0.9962, -0.5), (0.875, 0.9962, -0.25), (0.875, 0.9962, -0.75), (0.875, 0.9962, 0.75), (0.875, 0.9962, 0.25), (-0.875, 0.9962, -1.487e-07), (-0.875, 0.9962, -0.5), (-0.875, 0.9962, 0.5), (6.194e-09, 0.9962, 0.9375), (0.5, 0.9962, 0.9375), (-0.5, 0.9962, 0.9375), (-0.25, 0.9962, 0.9375), (-0.875, 0.9962, 0.25), (-0.875, 0.9962, -0.75), (0.75, 0.9962, 0.9375), (0.25, 0.9962, 0.9375), (-0.875, 0.9962, -0.25), (-0.875, 0.9962, 0.75), (-0.75, 0.9962, 0.9375), (-0.625, 0.9962, 0.9375), (-0.875, 0.9962, 0.625), (-0.875, 0.9962, -0.375), (0.375, 0.9962, 0.9375), (0.875, 0.9962, 0.375), (0.875, 0.9962, 0.125), (0.875, 0.9962, 0.875), (0.875, 0.9962, 0.9375), (0.875, 0.9962, 0.625), (0.875, 0.9962, -0.625), (0.875, 0.9962, -0.875), (0.875, 0.9962, -0.125), (0.875, 0.9962, -0.375), (-0.875, 0.9962, -0.875), (-0.875, 0.9962, 0.125), (-0.125, 0.9962, 0.9375), (-0.375, 0.9962, 0.9375), (-0.875, 0.9962, 0.375), (-0.875, 0.9962, -0.625), (0.625, 0.9962, 0.9375), (0.125, 0.9962, 0.9375), (-0.875, 0.9962, -0.125), (-0.875, 0.9962, 0.875), (-0.875, 0.9962, 0.9375), (-0.8125, 0.9962, 0.9375), (0.1875, 0.9962, 0.9375), (0.6875, 0.9962, 0.9375), (-0.3125, 0.9962, 0.9375), (-0.0625, 0.9962, 0.9375), (0.4375, 0.9962, 0.9375), (-0.5625, 0.9962, 0.9375), (-0.6875, 0.9962, 0.9375), (0.3125, 0.9962, 0.9375), (0.8125, 0.9962, 0.9375), (-0.1875, 0.9962, 0.9375), (-0.4375, 0.9962, 0.9375), (0.5625, 0.9962, 0.9375), (0.0625, 0.9962, 0.9375), (6.194e-09, 0.9962, -0.9375), (0.5, 0.9962, -0.9375), (-0.5, 0.9962, -0.9375), (-0.25, 0.9962, -0.9375), (-0.75, 0.9962, -0.9375), (0.75, 0.9962, -0.9375), (0.25, 0.9962, -0.9375), (0.375, 0.9962, -0.9375), (0.125, 0.9962, -0.9375), (0.875, 0.9962, -0.9375), (0.625, 0.9962, -0.9375), (-0.625, 0.9962, -0.9375), (-0.875, 0.9962, -0.9375), (-0.125, 0.9962, -0.9375), (-0.375, 0.9962, -0.9375), (-0.3125, 0.9962, -0.9375), (-0.4375, 0.9962, -0.9375), (-0.0625, 0.9962, -0.9375), (-0.1875, 0.9962, -0.9375), (-0.8125, 0.9962, -0.9375), (-0.5625, 0.9962, -0.9375), (-0.6875, 0.9962, -0.9375), (0.6875, 0.9962, -0.9375), (0.5625, 0.9962, -0.9375), (0.8125, 0.9962, -0.9375), (0.1875, 0.9962, -0.9375), (0.0625, 0.9962, -0.9375), (0.4375, 0.9962, -0.9375), (0.3125, 0.9962, -0.9375)], [], [(0, 170, 67, 32, 49, 16, 59, 24, 40, 8, 63, 28, 45, 12, 55, 20, 36, 98, 1, 3, 2), (2, 3, 7, 6), (6, 7, 5, 114, 68, 33, 50, 17, 60, 25, 41, 9, 64, 29, 46, 13, 56, 21, 37, 147, 4), (2, 6, 4, 148, 38, 163, 22, 155, 57, 167, 14, 151, 47, 165, 30, 157, 65, 169, 10, 149, 42, 164, 26, 156, 61, 168, 18, 152, 51, 166, 34, 158, 69, 171, 0), (7, 3, 1, 99, 39, 107, 23, 103, 58, 111, 15, 101, 48, 109, 31, 105, 66, 113, 11, 100, 43, 108, 27, 104, 62, 112, 19, 102, 52, 110, 35, 106, 70, 115, 5), (228, 196, 222, 202, 221, 197, 225, 201, 223, 224, 250, 212, 243, 236, 253, 207, 246, 220, 249, 213, 242, 237, 254, 206, 245, 232, 251, 209, 244, 233, 252, 208, 247, 217, 248, 216, 241, 240, 239, 215, 218, 205, 234, 210, 231, 203, 238, 214, 219, 204, 235, 211, 230, 267, 274, 259, 276, 266, 275, 257, 271, 269, 270, 258, 273, 268, 272, 255, 281, 263, 280, 261, 283, 262, 282, 256, 278, 265, 277, 260, 279, 264, 227, 200, 226, 198, 229, 199), (120, 133, 128, 144, 117, 137, 124, 140, 121, 132, 129, 145, 116, 135, 126, 142, 119, 134, 127, 143, 118, 138, 123, 139, 122, 131, 130, 240, 241, 216, 248, 217, 247, 208, 252, 233, 244, 209, 251, 232, 245, 206, 254, 237, 242, 213, 249, 220, 246, 207, 253, 236, 243, 212, 250, 224, 125, 141), (180, 159, 183, 178, 182, 150, 193, 173, 192, 162, 195, 172, 194, 153, 189, 175, 188, 161, 191, 174, 264, 279, 260, 277, 265, 278, 256, 282, 262, 283, 261, 280, 263, 281, 255, 272, 268, 273, 258, 270, 269, 271, 257, 275, 266, 276, 259, 274, 267, 177, 184, 160, 187, 176, 186, 154, 181, 179), (180, 179, 181, 154, 186, 176, 187, 160, 184, 177, 185, 170, 0, 171, 69, 158, 34, 166, 51, 152, 18, 168, 61, 156, 26, 164, 42, 149, 10, 169, 65, 157, 30, 165, 47, 151, 14, 167, 57, 155, 22, 163, 38, 148, 4, 147, 190, 174, 191, 161, 188, 175, 189, 153, 194, 172, 195, 162, 192, 173, 193, 150, 182, 178, 183, 159), (25, 60, 17, 50, 33, 68, 114, 136, 125, 86, 78, 87, 72, 84, 79, 85, 71, 90, 76, 91, 73, 88, 77, 89, 174, 190, 147, 37, 21, 56, 13, 46, 29, 64, 9, 41), (96, 44, 93, 74, 94, 54, 82, 81, 97, 130, 146, 98, 36, 20, 55, 12, 45, 28, 63, 8, 40, 24, 59, 16, 49, 32, 67, 170, 185, 177, 92, 75, 95, 53, 83, 80), (72, 87, 78, 86, 125, 224, 223, 201, 225, 197, 221, 202, 222, 196, 228, 199, 229, 198, 226, 200, 227, 264, 174, 89, 77, 88, 73, 91, 76, 90, 71, 85, 79, 84), (75, 92, 177, 267, 230, 211, 235, 204, 219, 214, 238, 203, 231, 210, 234, 205, 218, 215, 239, 240, 130, 97, 81, 82, 54, 94, 74, 93, 44, 96, 80, 83, 53, 95), (99, 1, 98, 146, 130, 131, 122, 139, 123, 138, 118, 143, 127, 134, 119, 142, 126, 135, 116, 145, 129, 132, 121, 140, 124, 137, 117, 144, 128, 133, 120, 141, 125, 136, 114, 5, 115, 70, 106, 35, 110, 52, 102, 19, 112, 62, 104, 27, 108, 43, 100, 11, 113, 66, 105, 31, 109, 48, 101, 15, 111, 58, 103, 23, 107, 39)])
_uv = me_drawer_frame_001.uv_layers.new(name='UVMap')
_uv.uv.foreach_set('vector', [0.375, 0.0, 0.3828, 0.0, 0.3906, 0.0, 0.4062, 0.0, 0.4219, 0.0, 0.4375, 0.0, 0.4531, 0.0, 0.4688, 0.0, 0.4844, 0.0, 0.5, 0.0, 0.5156, 0.0, 0.5312, 0.0, 0.5469, 0.0, 0.5625, 0.0, 0.5781, 0.0, 0.5938, 0.0, 0.6094, 0.0, 0.6172, 0.0, 0.625, 0.0, 0.625, 0.25, 0.375, 0.25, 0.375, 0.25, 0.625, 0.25, 0.625, 0.5, 0.375, 0.5, 0.375, 0.5, 0.625, 0.5, 0.625, 0.75, 0.6172, 0.75, 0.6094, 0.75, 0.5938, 0.75, 0.5781, 0.75, 0.5625, 0.75, 0.5469, 0.75, 0.5312, 0.75, 0.5156, 0.75, 0.5, 0.75, 0.4844, 0.75, 0.4688, 0.75, 0.4531, 0.75, 0.4375, 0.75, 0.4219, 0.75, 0.4062, 0.75, 0.3906, 0.75, 0.3828, 0.75, 0.375, 0.75, 0.125, 0.5, 0.375, 0.5, 0.375, 0.75, 0.3672, 0.75, 0.3594, 0.75, 0.3516, 0.75, 0.3438, 0.75, 0.3359, 0.75, 0.3281, 0.75, 0.3203, 0.75, 0.3125, 0.75, 0.3047, 0.75, 0.2969, 0.75, 0.2891, 0.75, 0.2812, 0.75, 0.2734, 0.75, 0.2656, 0.75, 0.2578, 0.75, 0.25, 0.75, 0.2422, 0.75, 0.2344, 0.75, 0.2266, 0.75, 0.2188, 0.75, 0.2109, 0.75, 0.2031, 0.75, 0.1953, 0.75, 0.1875, 0.75, 0.1797, 0.75, 0.1719, 0.75, 0.1641, 0.75, 0.1562, 0.75, 0.1484, 0.75, 0.1406, 0.75, 0.1328, 0.75, 0.125, 0.75, 0.625, 0.5, 0.875, 0.5, 0.875, 0.75, 0.8672, 0.75, 0.8594, 0.75, 0.8516, 0.75, 0.8438, 0.75, 0.8359, 0.75, 0.8281, 0.75, 0.8203, 0.75, 0.8125, 0.75, 0.8047, 0.75, 0.7969, 0.75, 0.7891, 0.75, 0.7812, 0.75, 0.7734, 0.75, 0.7656, 0.75, 0.7578, 0.75, 0.75, 0.75, 0.7422, 0.75, 0.7344, 0.75, 0.7266, 0.75, 0.7188, 0.75, 0.7109, 0.75, 0.7031, 0.75, 0.6953, 0.75, 0.6875, 0.75, 0.6797, 0.75, 0.6719, 0.75, 0.6641, 0.75, 0.6562, 0.75, 0.6484, 0.75, 0.6406, 0.75, 0.6328, 0.75, 0.625, 0.75, 0.9374, 0.4375, 0.9374, 0.5, 0.9374, 0.5625, 0.9374, 0.625, 0.9374, 0.6875, 0.9374, 0.75, 0.9374, 0.8124, 0.9374, 0.8749, 0.9374, 0.9374, 0.9374, 0.9687, 0.9062, 0.9687, 0.8749, 0.9687, 0.8437, 0.9687, 0.8124, 0.9687, 0.7812, 0.9687, 0.75, 0.9687, 0.7187, 0.9687, 0.6875, 0.9687, 0.6562, 0.9687, 0.625, 0.9687, 0.5937, 0.9687, 0.5625, 0.9687, 0.5312, 0.9687, 0.5, 0.9687, 0.4688, 0.9687, 0.4375, 0.9687, 0.4063, 0.9687, 0.375, 0.9687, 0.3438, 0.9687, 0.3125, 0.9687, 0.2813, 0.9687, 0.2501, 0.9687, 0.2188, 0.9687, 0.1876, 0.9687, 0.1563, 0.9687, 0.1251, 0.9687, 0.09383, 0.9687, 0.06259, 0.9687, 0.06259, 0.9374, 0.06259, 0.8749, 0.06259, 0.8124, 0.06259, 0.75, 0.06259, 0.6875, 0.06259, 0.625, 0.06259, 0.5625, 0.06259, 0.5, 0.06259, 0.4375, 0.06259, 0.375, 0.06259, 0.3125, 0.06259, 0.2501, 0.06259, 0.1876, 0.06259, 0.1251, 0.06259, 0.06259, 0.06259, 0.03134, 0.09383, 0.03134, 0.1251, 0.03134, 0.1563, 0.03134, 0.1876, 0.03134, 0.2188, 0.03134, 0.25, 0.03134, 0.2813, 0.03134, 0.3125, 0.03134, 0.3438, 0.03134, 0.375, 0.03134, 0.4063, 0.03134, 0.4375, 0.03134, 0.4688, 0.03134, 0.5, 0.03134, 0.5312, 0.03134, 0.5625, 0.03134, 0.5937, 0.03134, 0.625, 0.03134, 0.6562, 0.03134, 0.6875, 0.03134, 0.7187, 0.03134, 0.7499, 0.03134, 0.7812, 0.03134, 0.8124, 0.03134, 0.8437, 0.03134, 0.8749, 0.03134, 0.9062, 0.03134, 0.9374, 0.03134, 0.9374, 0.06259, 0.9374, 0.1251, 0.9374, 0.1876, 0.9374, 0.2501, 0.9374, 0.3125, 0.9374, 0.375, 0.8749, 0.9687, 0.8437, 0.9687, 0.8124, 0.9687, 0.7812, 0.9687, 0.75, 0.9687, 0.7187, 0.9687, 0.6875, 0.9687, 0.6562, 0.9687, 0.625, 0.9687, 0.5937, 0.9687, 0.5625, 0.9687, 0.5312, 0.9687, 0.5, 0.9687, 0.4688, 0.9687, 0.4375, 0.9687, 0.4063, 0.9687, 0.375, 0.9687, 0.3438, 0.9687, 0.3125, 0.9687, 0.2813, 0.9687, 0.2501, 0.9687, 0.2188, 0.9687, 0.1876, 0.9687, 0.1563, 0.9687, 0.1251, 0.9687, 0.09383, 0.9687, 0.06259, 0.9687, 0.06259, 0.9687, 0.09383, 0.9687, 0.1251, 0.9687, 0.1563, 0.9687, 0.1876, 0.9687, 0.2188, 0.9687, 0.2501, 0.9687, 0.2813, 0.9687, 0.3125, 0.9687, 0.3438, 0.9687, 0.375, 0.9687, 0.4063, 0.9687, 0.4375, 0.9687, 0.4688, 0.9687, 0.5, 0.9687, 0.5312, 0.9687, 0.5625, 0.9687, 0.5937, 0.9687, 0.625, 0.9687, 0.6562, 0.9687, 0.6875, 0.9687, 0.7187, 0.9687, 0.75, 0.9687, 0.7812, 0.9687, 0.8124, 0.9687, 0.8437, 0.9687, 0.8749, 0.9687, 0.9062, 0.9687, 0.9374, 0.9687, 0.9374, 0.9687, 0.9062, 0.9687, 0.3438, 0.03134, 0.375, 0.03134, 0.4063, 0.03134, 0.4375, 0.03134, 0.4688, 0.03134, 0.5, 0.03134, 0.5312, 0.03134, 0.5625, 0.03134, 0.5937, 0.03134, 0.625, 0.03134, 0.6562, 0.03134, 0.6875, 0.03134, 0.7187, 0.03134, 0.7499, 0.03134, 0.7812, 0.03134, 0.8124, 0.03134, 0.8437, 0.03134, 0.8749, 0.03134, 0.9062, 0.03134, 0.9374, 0.03134, 0.9374, 0.03134, 0.9062, 0.03134, 0.8749, 0.03134, 0.8437, 0.03134, 0.8124, 0.03134, 0.7812, 0.03134, 0.7499, 0.03134, 0.7187, 0.03134, 0.6875, 0.03134, 0.6562, 0.03134, 0.625, 0.03134, 0.5937, 0.03134, 0.5625, 0.03134, 0.5312, 0.03134, 0.5, 0.03134, 0.4688, 0.03134, 0.4375, 0.03134, 0.4063, 0.03134, 0.375, 0.03134, 0.3438, 0.03134, 0.3125, 0.03134, 0.2813, 0.03134, 0.25, 0.03134, 0.2188, 0.03134, 0.1876, 0.03134, 0.1563, 0.03134, 0.1251, 0.03134, 0.09383, 0.03134, 0.06259, 0.03134, 0.06259, 0.03134, 0.09383, 0.03134, 0.1251, 0.03134, 0.1563, 0.03134, 0.1876, 0.03134, 0.2188, 0.03134, 0.25, 0.03134, 0.2813, 0.03134, 0.3125, 0.03134, 0.3438, 0.03134, 0.3125, 0.03134, 0.2813, 0.03134, 0.25, 0.03134, 0.2188, 0.03134, 0.1876, 0.03134, 0.1563, 0.03134, 0.1251, 0.03134, 0.09383, 0.03134, 0.06259, 0.03134, 0.03134, 0.03134, 9.994e-05, 0.03134, 9.994e-05, 0.0001, 0.03134, 0.0001, 0.06259, 0.0001, 0.09383, 0.0001, 0.1251, 0.0001, 0.1563, 0.0001, 0.1876, 0.0001, 0.2188, 0.0001, 0.25, 0.0001, 0.2813, 0.0001, 0.3125, 0.0001, 0.3438, 0.0001, 0.375, 0.0001, 0.4063, 0.0001, 0.4375, 0.0001, 0.4688, 0.0001, 0.5, 0.0001, 0.5312, 0.0001, 0.5625, 0.0001, 0.5937, 0.0001, 0.625, 0.0001, 0.6562, 0.0001, 0.6875, 0.0001, 0.7187, 0.0001, 0.7499, 0.0001, 0.7812, 0.0001, 0.8124, 0.0001, 0.8437, 0.0001, 0.8749, 0.0001, 0.9062, 0.0001, 0.9374, 0.0001, 0.9687, 0.0001, 0.9999, 0.0001, 0.9999, 0.03134, 0.9687, 0.03134, 0.9374, 0.03134, 0.9062, 0.03134, 0.8749, 0.03134, 0.8437, 0.03134, 0.8124, 0.03134, 0.7812, 0.03134, 0.7499, 0.03134, 0.7187, 0.03134, 0.6875, 0.03134, 0.6562, 0.03134, 0.625, 0.03134, 0.5937, 0.03134, 0.5625, 0.03134, 0.5312, 0.03134, 0.5, 0.03134, 0.4688, 0.03134, 0.4375, 0.03134, 0.4063, 0.03134, 0.375, 0.03134, 0.9999, 0.625, 0.9999, 0.6875, 0.9999, 0.75, 0.9999, 0.8124, 0.9999, 0.8749, 0.9999, 0.9374, 0.9999, 0.9687, 0.9687, 0.9687, 0.9374, 0.9687, 0.9374, 0.9374, 0.9374, 0.8749, 0.9374, 0.8124, 0.9374, 0.75, 0.9374, 0.6875, 0.9374, 0.625, 0.9374, 0.5625, 0.9374, 0.5, 0.9374, 0.4375, 0.9374, 0.375, 0.9374, 0.3125, 0.9374, 0.2501, 0.9374, 0.1876, 0.9374, 0.1251, 0.9374, 0.06259, 0.9374, 0.03134, 0.9687, 0.03134, 0.9999, 0.03134, 0.9999, 0.06259, 0.9999, 0.1251, 0.9999, 0.1876, 0.9999, 0.2501, 0.9999, 0.3125, 0.9999, 0.375, 0.9999, 0.4375, 0.9999, 0.5, 0.9999, 0.5625, 0.06259, 0.4375, 0.06259, 0.5, 0.06259, 0.5625, 0.06259, 0.625, 0.06259, 0.6875, 0.06259, 0.75, 0.06259, 0.8124, 0.06259, 0.8749, 0.06259, 0.9374, 0.06259, 0.9687, 0.03134, 0.9687, 9.999e-05, 0.9687, 9.999e-05, 0.9374, 9.999e-05, 0.8749, 9.999e-05, 0.8124, 9.998e-05, 0.75, 9.998e-05, 0.6875, 9.997e-05, 0.625, 9.997e-05, 0.5625, 9.997e-05, 0.5, 9.996e-05, 0.4375, 9.996e-05, 0.375, 9.996e-05, 0.3125, 9.995e-05, 0.2501, 9.995e-05, 0.1876, 9.994e-05, 0.1251, 9.994e-05, 0.06259, 9.994e-05, 0.03134, 0.03134, 0.03134, 0.06259, 0.03134, 0.06259, 0.06259, 0.06259, 0.1251, 0.06259, 0.1876, 0.06259, 0.2501, 0.06259, 0.3125, 0.06259, 0.375, 0.9374, 0.75, 0.9374, 0.8124, 0.9374, 0.8749, 0.9374, 0.9374, 0.9374, 0.9687, 0.9374, 0.9687, 0.9374, 0.9374, 0.9374, 0.8749, 0.9374, 0.8124, 0.9374, 0.75, 0.9374, 0.6875, 0.9374, 0.625, 0.9374, 0.5625, 0.9374, 0.5, 0.9374, 0.4375, 0.9374, 0.375, 0.9374, 0.3125, 0.9374, 0.2501, 0.9374, 0.1876, 0.9374, 0.1251, 0.9374, 0.06259, 0.9374, 0.03134, 0.9374, 0.03134, 0.9374, 0.06259, 0.9374, 0.1251, 0.9374, 0.1876, 0.9374, 0.2501, 0.9374, 0.3125, 0.9374, 0.375, 0.9374, 0.4375, 0.9374, 0.5, 0.9374, 0.5625, 0.9374, 0.625, 0.9374, 0.6875, 0.06259, 0.1251, 0.06259, 0.06259, 0.06259, 0.03134, 0.06259, 0.03134, 0.06259, 0.06259, 0.06259, 0.1251, 0.06259, 0.1876, 0.06259, 0.2501, 0.06259, 0.3125, 0.06259, 0.375, 0.06259, 0.4375, 0.06259, 0.5, 0.06259, 0.5625, 0.06259, 0.625, 0.06259, 0.6875, 0.06259, 0.75, 0.06259, 0.8124, 0.06259, 0.8749, 0.06259, 0.9374, 0.06259, 0.9687, 0.06259, 0.9687, 0.06259, 0.9374, 0.06259, 0.8749, 0.06259, 0.8124, 0.06259, 0.75, 0.06259, 0.6875, 0.06259, 0.625, 0.06259, 0.5625, 0.06259, 0.5, 0.06259, 0.4375, 0.06259, 0.375, 0.06259, 0.3125, 0.06259, 0.2501, 0.06259, 0.1876, 0.03134, 0.9999, 0.0001, 0.9999, 9.999e-05, 0.9687, 0.03134, 0.9687, 0.06259, 0.9687, 0.09383, 0.9687, 0.1251, 0.9687, 0.1563, 0.9687, 0.1876, 0.9687, 0.2188, 0.9687, 0.2501, 0.9687, 0.2813, 0.9687, 0.3125, 0.9687, 0.3438, 0.9687, 0.375, 0.9687, 0.4063, 0.9687, 0.4375, 0.9687, 0.4688, 0.9687, 0.5, 0.9687, 0.5312, 0.9687, 0.5625, 0.9687, 0.5937, 0.9687, 0.625, 0.9687, 0.6562, 0.9687, 0.6875, 0.9687, 0.7187, 0.9687, 0.75, 0.9687, 0.7812, 0.9687, 0.8124, 0.9687, 0.8437, 0.9687, 0.8749, 0.9687, 0.9062, 0.9687, 0.9374, 0.9687, 0.9687, 0.9687, 0.9999, 0.9687, 0.9999, 0.9999, 0.9687, 0.9999, 0.9374, 0.9999, 0.9062, 0.9999, 0.8749, 0.9999, 0.8437, 0.9999, 0.8124, 0.9999, 0.7812, 0.9999, 0.75, 0.9999, 0.7187, 0.9999, 0.6875, 0.9999, 0.6562, 0.9999, 0.625, 0.9999, 0.5937, 0.9999, 0.5625, 0.9999, 0.5312, 0.9999, 0.5, 0.9999, 0.4688, 0.9999, 0.4375, 0.9999, 0.4063, 0.9999, 0.375, 0.9999, 0.3438, 0.9999, 0.3125, 0.9999, 0.2813, 0.9999, 0.2501, 0.9999, 0.2188, 0.9999, 0.1876, 0.9999, 0.1563, 0.9999, 0.1251, 0.9999, 0.09383, 0.9999, 0.06259, 0.9999])
_uv = me_drawer_frame_001.uv_layers.new(name='automap')
_uv.uv.foreach_set('vector', [0.375, 0.0, 0.3828, 0.0, 0.3906, 0.0, 0.4062, 0.0, 0.4219, 0.0, 0.4375, 0.0, 0.4531, 0.0, 0.4688, 0.0, 0.4844, 0.0, 0.5, 0.0, 0.5156, 0.0, 0.5312, 0.0, 0.5469, 0.0, 0.5625, 0.0, 0.5781, 0.0, 0.5938, 0.0, 0.6094, 0.0, 0.6172, 0.0, 0.625, 0.0, 0.625, 0.25, 0.375, 0.25, 0.375, 0.25, 0.625, 0.25, 0.625, 0.5, 0.375, 0.5, 0.375, 0.5, 0.625, 0.5, 0.625, 0.75, 0.6172, 0.75, 0.6094, 0.75, 0.5938, 0.75, 0.5781, 0.75, 0.5625, 0.75, 0.5469, 0.75, 0.5312, 0.75, 0.5156, 0.75, 0.5, 0.75, 0.4844, 0.75, 0.4688, 0.75, 0.4531, 0.75, 0.4375, 0.75, 0.4219, 0.75, 0.4062, 0.75, 0.3906, 0.75, 0.3828, 0.75, 0.375, 0.75, 0.125, 0.5, 0.375, 0.5, 0.375, 0.75, 0.3672, 0.75, 0.3594, 0.75, 0.3516, 0.75, 0.3438, 0.75, 0.3359, 0.75, 0.3281, 0.75, 0.3203, 0.75, 0.3125, 0.75, 0.3047, 0.75, 0.2969, 0.75, 0.2891, 0.75, 0.2812, 0.75, 0.2734, 0.75, 0.2656, 0.75, 0.2578, 0.75, 0.25, 0.75, 0.2422, 0.75, 0.2344, 0.75, 0.2266, 0.75, 0.2188, 0.75, 0.2109, 0.75, 0.2031, 0.75, 0.1953, 0.75, 0.1875, 0.75, 0.1797, 0.75, 0.1719, 0.75, 0.1641, 0.75, 0.1562, 0.75, 0.1484, 0.75, 0.1406, 0.75, 0.1328, 0.75, 0.125, 0.75, 0.625, 0.5, 0.875, 0.5, 0.875, 0.75, 0.8672, 0.75, 0.8594, 0.75, 0.8516, 0.75, 0.8438, 0.75, 0.8359, 0.75, 0.8281, 0.75, 0.8203, 0.75, 0.8125, 0.75, 0.8047, 0.75, 0.7969, 0.75, 0.7891, 0.75, 0.7812, 0.75, 0.7734, 0.75, 0.7656, 0.75, 0.7578, 0.75, 0.75, 0.75, 0.7422, 0.75, 0.7344, 0.75, 0.7266, 0.75, 0.7188, 0.75, 0.7109, 0.75, 0.7031, 0.75, 0.6953, 0.75, 0.6875, 0.75, 0.6797, 0.75, 0.6719, 0.75, 0.6641, 0.75, 0.6562, 0.75, 0.6484, 0.75, 0.6406, 0.75, 0.6328, 0.75, 0.625, 0.75, 0.9546, 0.4375, 0.9546, 0.5, 0.9546, 0.5625, 0.9546, 0.625, 0.9546, 0.6875, 0.9546, 0.75, 0.9546, 0.8124, 0.9546, 0.8749, 0.9546, 0.9374, 0.9546, 0.9687, 0.9062, 0.9687, 0.8749, 0.9687, 0.8437, 0.9687, 0.8124, 0.9687, 0.7812, 0.9687, 0.75, 0.9687, 0.7187, 0.9687, 0.6875, 0.9687, 0.6562, 0.9687, 0.625, 0.9687, 0.5937, 0.9687, 0.5625, 0.9687, 0.5312, 0.9687, 0.5, 0.9687, 0.4688, 0.9687, 0.4375, 0.9687, 0.4063, 0.9687, 0.375, 0.9687, 0.3438, 0.9687, 0.3125, 0.9687, 0.2813, 0.9687, 0.2501, 0.9687, 0.2188, 0.9687, 0.1876, 0.9687, 0.1563, 0.9687, 0.1251, 0.9687, 0.09383, 0.9687, 0.06421, 0.9687, 0.06421, 0.9374, 0.06421, 0.8749, 0.06421, 0.8124, 0.06421, 0.75, 0.06421, 0.6875, 0.06421, 0.625, 0.06421, 0.5625, 0.06421, 0.5, 0.06421, 0.4375, 0.06421, 0.375, 0.06421, 0.3125, 0.06421, 0.2501, 0.06421, 0.1876, 0.06421, 0.1251, 0.06421, 0.06259, 0.06421, 0.03134, 0.09383, 0.03134, 0.1251, 0.03134, 0.1563, 0.03134, 0.1876, 0.03134, 0.2188, 0.03134, 0.25, 0.03134, 0.2813, 0.03134, 0.3125, 0.03134, 0.3438, 0.03134, 0.375, 0.03134, 0.4063, 0.03134, 0.4375, 0.03134, 0.4688, 0.03134, 0.5, 0.03134, 0.5312, 0.03134, 0.5625, 0.03134, 0.5937, 0.03134, 0.625, 0.03134, 0.6562, 0.03134, 0.6875, 0.03134, 0.7187, 0.03134, 0.7499, 0.03134, 0.7812, 0.03134, 0.8124, 0.03134, 0.8437, 0.03134, 0.8749, 0.03134, 0.9062, 0.03134, 0.9546, 0.03134, 0.9546, 0.06259, 0.9546, 0.1251, 0.9546, 0.1876, 0.9546, 0.2501, 0.9546, 0.3125, 0.9546, 0.375, 0.8749, 0.9687, 0.8437, 0.9687, 0.8124, 0.9687, 0.7812, 0.9687, 0.75, 0.9687, 0.7187, 0.9687, 0.6875, 0.9687, 0.6562, 0.9687, 0.625, 0.9687, 0.5937, 0.9687, 0.5625, 0.9687, 0.5312, 0.9687, 0.5, 0.9687, 0.4688, 0.9687, 0.4375, 0.9687, 0.4063, 0.9687, 0.375, 0.9687, 0.3438, 0.9687, 0.3125, 0.9687, 0.2813, 0.9687, 0.2501, 0.9687, 0.2188, 0.9687, 0.1876, 0.9687, 0.1563, 0.9687, 0.1251, 0.9687, 0.09383, 0.9687, 0.06259, 0.9687, 0.06259, 0.9687, 0.09383, 0.9687, 0.1251, 0.9687, 0.1563, 0.9687, 0.1876, 0.9687, 0.2188, 0.9687, 0.2501, 0.9687, 0.2813, 0.9687, 0.3125, 0.9687, 0.3438, 0.9687, 0.375, 0.9687, 0.4063, 0.9687, 0.4375, 0.9687, 0.4688, 0.9687, 0.5, 0.9687, 0.5312, 0.9687, 0.5625, 0.9687, 0.5937, 0.9687, 0.625, 0.9687, 0.6562, 0.9687, 0.6875, 0.9687, 0.7187, 0.9687, 0.75, 0.9687, 0.7812, 0.9687, 0.8124, 0.9687, 0.8437, 0.9687, 0.8749, 0.9687, 0.9062, 0.9687, 0.9374, 0.9687, 0.9374, 0.9687, 0.9062, 0.9687, 0.3438, 0.03134, 0.375, 0.03134, 0.4063, 0.03134, 0.4375, 0.03134, 0.4688, 0.03134, 0.5, 0.03134, 0.5312, 0.03134, 0.5625, 0.03134, 0.5937, 0.03134, 0.625, 0.03134, 0.6562, 0.03134, 0.6875, 0.03134, 0.7187, 0.03134, 0.7499, 0.03134, 0.7812, 0.03134, 0.8124, 0.03134, 0.8437, 0.03134, 0.8749, 0.03134, 0.9062, 0.03134, 0.9374, 0.03134, 0.9374, 0.03134, 0.9062, 0.03134, 0.8749, 0.03134, 0.8437, 0.03134, 0.8124, 0.03134, 0.7812, 0.03134, 0.7499, 0.03134, 0.7187, 0.03134, 0.6875, 0.03134, 0.6562, 0.03134, 0.625, 0.03134, 0.5937, 0.03134, 0.5625, 0.03134, 0.5312, 0.03134, 0.5, 0.03134, 0.4688, 0.03134, 0.4375, 0.03134, 0.4063, 0.03134, 0.375, 0.03134, 0.3438, 0.03134, 0.3125, 0.03134, 0.2813, 0.03134, 0.25, 0.03134, 0.2188, 0.03134, 0.1876, 0.03134, 0.1563, 0.03134, 0.1251, 0.03134, 0.09383, 0.03134, 0.06259, 0.03134, 0.06259, 0.03134, 0.09383, 0.03134, 0.1251, 0.03134, 0.1563, 0.03134, 0.1876, 0.03134, 0.2188, 0.03134, 0.25, 0.03134, 0.2813, 0.03134, 0.3125, 0.03134, 0.3438, 0.03134, 0.3125, 0.03134, 0.2813, 0.03134, 0.25, 0.03134, 0.2188, 0.03134, 0.1876, 0.03134, 0.1563, 0.03134, 0.1251, 0.03134, 0.09383, 0.03134, 0.06259, 0.03134, 0.03134, 0.03134, 9.994e-05, 0.03134, 9.994e-05, 0.0001, 0.03134, 0.0001, 0.06259, 0.0001, 0.09383, 0.0001, 0.1251, 0.0001, 0.1563, 0.0001, 0.1876, 0.0001, 0.2188, 0.0001, 0.25, 0.0001, 0.2813, 0.0001, 0.3125, 0.0001, 0.3438, 0.0001, 0.375, 0.0001, 0.4063, 0.0001, 0.4375, 0.0001, 0.4688, 0.0001, 0.5, 0.0001, 0.5312, 0.0001, 0.5625, 0.0001, 0.5937, 0.0001, 0.625, 0.0001, 0.6562, 0.0001, 0.6875, 0.0001, 0.7187, 0.0001, 0.7499, 0.0001, 0.7812, 0.0001, 0.8124, 0.0001, 0.8437, 0.0001, 0.8749, 0.0001, 0.9062, 0.0001, 0.9374, 0.0001, 0.9687, 0.0001, 0.9999, 0.0001, 0.9999, 0.03134, 0.9687, 0.03134, 0.9374, 0.03134, 0.9062, 0.03134, 0.8749, 0.03134, 0.8437, 0.03134, 0.8124, 0.03134, 0.7812, 0.03134, 0.7499, 0.03134, 0.7187, 0.03134, 0.6875, 0.03134, 0.6562, 0.03134, 0.625, 0.03134, 0.5937, 0.03134, 0.5625, 0.03134, 0.5312, 0.03134, 0.5, 0.03134, 0.4688, 0.03134, 0.4375, 0.03134, 0.4063, 0.03134, 0.375, 0.03134, 0.9999, 0.625, 0.9999, 0.6875, 0.9999, 0.75, 0.9999, 0.8124, 0.9999, 0.8749, 0.9999, 0.9374, 0.9999, 0.9687, 0.9687, 0.9687, 0.9374, 0.9687, 0.9374, 0.9374, 0.9374, 0.8749, 0.9374, 0.8124, 0.9374, 0.75, 0.9374, 0.6875, 0.9374, 0.625, 0.9374, 0.5625, 0.9374, 0.5, 0.9374, 0.4375, 0.9374, 0.375, 0.9374, 0.3125, 0.9374, 0.2501, 0.9374, 0.1876, 0.9374, 0.1251, 0.9374, 0.06259, 0.9374, 0.03134, 0.9687, 0.03134, 0.9999, 0.03134, 0.9999, 0.06259, 0.9999, 0.1251, 0.9999, 0.1876, 0.9999, 0.2501, 0.9999, 0.3125, 0.9999, 0.375, 0.9999, 0.4375, 0.9999, 0.5, 0.9999, 0.5625, 0.06259, 0.4375, 0.06259, 0.5, 0.06259, 0.5625, 0.06259, 0.625, 0.06259, 0.6875, 0.06259, 0.75, 0.06259, 0.8124, 0.06259, 0.8749, 0.06259, 0.9374, 0.06259, 0.9687, 0.03134, 0.9687, 9.999e-05, 0.9687, 9.999e-05, 0.9374, 9.999e-05, 0.8749, 9.999e-05, 0.8124, 9.998e-05, 0.75, 9.998e-05, 0.6875, 9.997e-05, 0.625, 9.997e-05, 0.5625, 9.997e-05, 0.5, 9.996e-05, 0.4375, 9.996e-05, 0.375, 9.996e-05, 0.3125, 9.995e-05, 0.2501, 9.995e-05, 0.1876, 9.994e-05, 0.1251, 9.994e-05, 0.06259, 9.994e-05, 0.03134, 0.03134, 0.03134, 0.06259, 0.03134, 0.06259, 0.06259, 0.06259, 0.1251, 0.06259, 0.1876, 0.06259, 0.2501, 0.06259, 0.3125, 0.06259, 0.375, 0.9374, 0.75, 0.9374, 0.8124, 0.9374, 0.8749, 0.9374, 0.9374, 0.9374, 0.9687, 0.9374, 0.9687, 0.9374, 0.9374, 0.9374, 0.8749, 0.9374, 0.8124, 0.9374, 0.75, 0.9374, 0.6875, 0.9374, 0.625, 0.9374, 0.5625, 0.9374, 0.5, 0.9374, 0.4375, 0.9374, 0.375, 0.9374, 0.3125, 0.9374, 0.2501, 0.9374, 0.1876, 0.9374, 0.1251, 0.9374, 0.06259, 0.9374, 0.03134, 0.9374, 0.03134, 0.9374, 0.06259, 0.9374, 0.1251, 0.9374, 0.1876, 0.9374, 0.2501, 0.9374, 0.3125, 0.9374, 0.375, 0.9374, 0.4375, 0.9374, 0.5, 0.9374, 0.5625, 0.9374, 0.625, 0.9374, 0.6875, 0.06259, 0.1251, 0.06259, 0.06259, 0.06259, 0.03134, 0.06259, 0.03134, 0.06259, 0.06259, 0.06259, 0.1251, 0.06259, 0.1876, 0.06259, 0.2501, 0.06259, 0.3125, 0.06259, 0.375, 0.06259, 0.4375, 0.06259, 0.5, 0.06259, 0.5625, 0.06259, 0.625, 0.06259, 0.6875, 0.06259, 0.75, 0.06259, 0.8124, 0.06259, 0.8749, 0.06259, 0.9374, 0.06259, 0.9687, 0.06259, 0.9687, 0.06259, 0.9374, 0.06259, 0.8749, 0.06259, 0.8124, 0.06259, 0.75, 0.06259, 0.6875, 0.06259, 0.625, 0.06259, 0.5625, 0.06259, 0.5, 0.06259, 0.4375, 0.06259, 0.375, 0.06259, 0.3125, 0.06259, 0.2501, 0.06259, 0.1876, 0.03134, 0.9999, 0.0001, 0.9999, 9.999e-05, 0.9687, 0.03134, 0.9687, 0.06259, 0.9687, 0.09383, 0.9687, 0.1251, 0.9687, 0.1563, 0.9687, 0.1876, 0.9687, 0.2188, 0.9687, 0.2501, 0.9687, 0.2813, 0.9687, 0.3125, 0.9687, 0.3438, 0.9687, 0.375, 0.9687, 0.4063, 0.9687, 0.4375, 0.9687, 0.4688, 0.9687, 0.5, 0.9687, 0.5312, 0.9687, 0.5625, 0.9687, 0.5937, 0.9687, 0.625, 0.9687, 0.6562, 0.9687, 0.6875, 0.9687, 0.7187, 0.9687, 0.75, 0.9687, 0.7812, 0.9687, 0.8124, 0.9687, 0.8437, 0.9687, 0.8749, 0.9687, 0.9062, 0.9687, 0.9374, 0.9687, 0.9687, 0.9687, 0.9999, 0.9687, 0.9999, 0.9999, 0.9687, 0.9999, 0.9374, 0.9999, 0.9062, 0.9999, 0.8749, 0.9999, 0.8437, 0.9999, 0.8124, 0.9999, 0.7812, 0.9999, 0.75, 0.9999, 0.7187, 0.9999, 0.6875, 0.9999, 0.6562, 0.9999, 0.625, 0.9999, 0.5937, 0.9999, 0.5625, 0.9999, 0.5312, 0.9999, 0.5, 0.9999, 0.4688, 0.9999, 0.4375, 0.9999, 0.4063, 0.9999, 0.375, 0.9999, 0.3438, 0.9999, 0.3125, 0.9999, 0.2813, 0.9999, 0.2501, 0.9999, 0.2188, 0.9999, 0.1876, 0.9999, 0.1563, 0.9999, 0.1251, 0.9999, 0.09383, 0.9999, 0.06259, 0.9999])
_uv.active_render = True
me_drawer_frame_001.materials.append(mat_drawerframe)
me_drawer_frame_001.auto_texspace = False
me_drawer_frame_001.update()
me_cube_001 = bpy.data.meshes.new('Cube.001')
me_cube_001.from_pydata([(-1.0, -1.0, -1.0), (-1.0, 1.0, -1.0), (-1.0, 1.0, 1.0), (1.0, -1.0, -1.0), (1.0, -1.0, 1.0), (1.0, 1.0, -1.0), (1.0, 1.0, 1.0), (-1.0, 0.875, 1.0), (1.0, -0.875, 1.0), (-0.375, -1.0, 0.6722), (0.375, -1.0, 0.6722), (-1.0, -0.875, 1.0), (1.0, 0.875, 1.0), (-0.875, 0.875, 1.0), (0.875, 0.875, 1.0), (-0.875, -0.875, 1.0), (-0.5, -0.875, 1.0), (-0.375, -0.875, 0.6722), (-1.0, -1.0, 1.0), (-0.5, -1.0, 1.0), (0.5, -1.0, 1.0), (0.375, -0.875, 0.6722), (0.5, -0.875, 1.0), (-0.875, -0.875, -0.6488), (-0.875, 0.875, -0.6488), (0.875, 0.875, -0.6488), (0.875, -0.875, -0.6488), (0.875, -0.875, 1.0), (-0.875, -0.875, 0.1756), (-0.875, 0.0, 1.0), (-0.875, 0.4375, 1.0), (-0.875, 0.2188, 1.0), (-0.875, 0.6562, 1.0)], [], [(0, 18, 11, 7, 2, 1), (18, 0, 3, 4, 20, 10, 9, 19), (16, 19, 9, 17), (11, 15, 29, 31, 30, 32, 13, 7), (27, 22, 8), (26, 27, 14, 25), (27, 8, 12, 14), (1, 2, 6, 5), (2, 7, 13, 14, 12, 6), (25, 14, 13, 24), (22, 21, 17, 16, 15, 28, 23, 26, 27), (21, 10, 20, 22), (8, 22, 20, 4), (24, 23, 26, 25), (15, 28, 23, 24, 13, 32, 30, 31, 29), (5, 6, 4, 3), (17, 9, 10, 21), (18, 19, 16, 11), (1, 5, 3, 0)])
_uv = me_cube_001.uv_layers.new(name='UVMap')
_uv.uv.foreach_set('vector', [0.375, 0.0, 0.625, 0.0, 0.625, 0.01562, 0.625, 0.2344, 0.625, 0.25, 0.375, 0.25, 0.0, 0.0, 0.0, 0.0, 0.375, 0.75, 0.0, 0.0, 0.0, 0.0, 0.0, 0.0, 0.0, 0.0, 0.0, 0.0, 0.0, 0.0, 0.0, 0.0, 0.0, 0.0, 0.0, 0.0, 0.875, 0.7344, 0.8594, 0.7344, 0.8594, 0.625, 0.8594, 0.5977, 0.8594, 0.5703, 0.8594, 0.543, 0.8594, 0.5156, 0.875, 0.5156, 0.0, 0.0, 0.0, 0.0, 0.0, 0.0, 0.0, 0.0, 0.0, 0.0, 0.0, 0.0, 0.6406, 0.5156, 0.0, 0.0, 0.0, 0.0, 0.625, 0.5156, 0.0, 0.0, 0.125, 0.5, 0.625, 0.25, 0.625, 0.5, 0.375, 0.5, 0.625, 0.25, 0.875, 0.5156, 0.8594, 0.5156, 0.0, 0.0, 0.625, 0.5156, 0.625, 0.5, 0.6406, 0.5156, 0.0, 0.0, 0.8594, 0.5156, 0.8594, 0.5156, 0.0, 0.0, 0.7031, 0.7344, 0.7969, 0.7344, 0.8125, 0.7344, 0.8594, 0.7344, 0.4297, 0.3672, 0.0, 0.0, 0.0, 0.0, 0.0, 0.0, 0.0, 0.0, 0.0, 0.0, 0.0, 0.0, 0.0, 0.0, 0.0, 0.0, 0.0, 0.0, 0.0, 0.0, 0.0, 0.0, 0.8594, 0.5156, 0.0, 0.0, 0.0, 0.0, 0.6406, 0.5156, 0.8594, 0.7344, 0.4297, 0.3672, 0.0, 0.0, 0.8594, 0.5156, 0.8594, 0.5156, 0.8594, 0.543, 0.8594, 0.5703, 0.8594, 0.5977, 0.8594, 0.625, 0.375, 0.5, 0.625, 0.5, 0.0, 0.0, 0.375, 0.75, 0.0, 0.0, 0.0, 0.0, 0.0, 0.0, 0.0, 0.0, 0.0, 0.0, 0.0, 0.0, 0.0, 0.0, 0.625, 0.01562, 0.125, 0.5, 0.375, 0.5, 0.375, 0.75, 0.0, 0.0])
me_cube_001.materials.append(mat_drawers)
me_cube_001.update()
me_cube_002 = bpy.data.meshes.new('Cube.002')
me_cube_002.from_pydata([(-1.0, -1.0, -1.0), (-1.0, 1.0, -1.0), (-1.0, 1.0, 1.0), (1.0, -1.0, -1.0), (1.0, -1.0, 1.0), (1.0, 1.0, -1.0), (1.0, 1.0, 1.0), (-1.0, 0.875, 1.0), (1.0, -0.875, 1.0), (-0.375, -1.0, 0.6722), (0.375, -1.0, 0.6722), (-1.0, -0.875, 1.0), (1.0, 0.875, 1.0), (-0.875, 0.875, 1.0), (0.875, 0.875, 1.0), (-0.875, -0.875, 1.0), (-0.5, -0.875, 1.0), (-0.375, -0.875, 0.6722), (-1.0, -1.0, 1.0), (-0.5, -1.0, 1.0), (0.5, -1.0, 1.0), (0.375, -0.875, 0.6722), (0.5, -0.875, 1.0), (-0.875, -0.875, -0.6488), (-0.875, 0.875, -0.6488), (0.875, 0.875, -0.6488), (0.875, -0.875, -0.6488), (0.875, -0.875, 1.0), (-0.875, -0.875, 0.1756), (-0.875, 0.0, 1.0), (-0.875, 0.4375, 1.0), (-0.875, 0.2188, 1.0), (-0.875, 0.6562, 1.0)], [], [(0, 18, 11, 7, 2, 1), (18, 0, 3, 4, 20, 10, 9, 19), (16, 19, 9, 17), (11, 15, 29, 31, 30, 32, 13, 7), (27, 22, 8), (26, 27, 14, 25), (27, 8, 12, 14), (1, 2, 6, 5), (2, 7, 13, 14, 12, 6), (25, 14, 13, 24), (22, 21, 17, 16, 15, 28, 23, 26, 27), (21, 10, 20, 22), (8, 22, 20, 4), (24, 23, 26, 25), (15, 28, 23, 24, 13, 32, 30, 31, 29), (5, 6, 4, 3), (17, 9, 10, 21), (18, 19, 16, 11), (1, 5, 3, 0)])
_uv = me_cube_002.uv_layers.new(name='UVMap')
_uv.uv.foreach_set('vector', [0.375, 0.0, 0.625, 0.0, 0.625, 0.01562, 0.625, 0.2344, 0.625, 0.25, 0.375, 0.25, 0.0, 0.0, 0.0, 0.0, 0.375, 0.75, 0.0, 0.0, 0.0, 0.0, 0.0, 0.0, 0.0, 0.0, 0.0, 0.0, 0.0, 0.0, 0.0, 0.0, 0.0, 0.0, 0.0, 0.0, 0.875, 0.7344, 0.8594, 0.7344, 0.8594, 0.625, 0.8594, 0.5977, 0.8594, 0.5703, 0.8594, 0.543, 0.8594, 0.5156, 0.875, 0.5156, 0.0, 0.0, 0.0, 0.0, 0.0, 0.0, 0.0, 0.0, 0.0, 0.0, 0.0, 0.0, 0.6406, 0.5156, 0.0, 0.0, 0.0, 0.0, 0.625, 0.5156, 0.0, 0.0, 0.125, 0.5, 0.625, 0.25, 0.625, 0.5, 0.375, 0.5, 0.625, 0.25, 0.875, 0.5156, 0.8594, 0.5156, 0.0, 0.0, 0.625, 0.5156, 0.625, 0.5, 0.6406, 0.5156, 0.0, 0.0, 0.8594, 0.5156, 0.8594, 0.5156, 0.0, 0.0, 0.7031, 0.7344, 0.7969, 0.7344, 0.8125, 0.7344, 0.8594, 0.7344, 0.4297, 0.3672, 0.0, 0.0, 0.0, 0.0, 0.0, 0.0, 0.0, 0.0, 0.0, 0.0, 0.0, 0.0, 0.0, 0.0, 0.0, 0.0, 0.0, 0.0, 0.0, 0.0, 0.0, 0.0, 0.8594, 0.5156, 0.0, 0.0, 0.0, 0.0, 0.6406, 0.5156, 0.8594, 0.7344, 0.4297, 0.3672, 0.0, 0.0, 0.8594, 0.5156, 0.8594, 0.5156, 0.8594, 0.543, 0.8594, 0.5703, 0.8594, 0.5977, 0.8594, 0.625, 0.375, 0.5, 0.625, 0.5, 0.0, 0.0, 0.375, 0.75, 0.0, 0.0, 0.0, 0.0, 0.0, 0.0, 0.0, 0.0, 0.0, 0.0, 0.0, 0.0, 0.0, 0.0, 0.625, 0.01562, 0.125, 0.5, 0.375, 0.5, 0.375, 0.75, 0.0, 0.0])
me_cube_002.materials.append(mat_drawers)
me_cube_002.update()
me_cube_003 = bpy.data.meshes.new('Cube.003')
me_cube_003.from_pydata([(-1.0, -1.0, -1.0), (-1.0, 1.0, -1.0), (-1.0, 1.0, 1.0), (1.0, -1.0, -1.0), (1.0, -1.0, 1.0), (1.0, 1.0, -1.0), (1.0, 1.0, 1.0), (-1.0, 0.875, 1.0), (1.0, -0.875, 1.0), (-0.375, -1.0, 0.6722), (0.375, -1.0, 0.6722), (-1.0, -0.875, 1.0), (1.0, 0.875, 1.0), (-0.875, 0.875, 1.0), (0.875, 0.875, 1.0), (-0.875, -0.875, 1.0), (-0.5, -0.875, 1.0), (-0.375, -0.875, 0.6722), (-1.0, -1.0, 1.0), (-0.5, -1.0, 1.0), (0.5, -1.0, 1.0), (0.375, -0.875, 0.6722), (0.5, -0.875, 1.0), (-0.875, -0.875, -0.6488), (-0.875, 0.875, -0.6488), (0.875, 0.875, -0.6488), (0.875, -0.875, -0.6488), (0.875, -0.875, 1.0), (-0.875, -0.875, 0.1756), (-0.875, 0.0, 1.0), (-0.875, 0.4375, 1.0), (-0.875, 0.2188, 1.0), (-0.875, 0.6562, 1.0)], [], [(0, 18, 11, 7, 2, 1), (18, 0, 3, 4, 20, 10, 9, 19), (16, 19, 9, 17), (11, 15, 29, 31, 30, 32, 13, 7), (27, 22, 8), (26, 27, 14, 25), (27, 8, 12, 14), (1, 2, 6, 5), (2, 7, 13, 14, 12, 6), (25, 14, 13, 24), (22, 21, 17, 16, 15, 28, 23, 26, 27), (21, 10, 20, 22), (8, 22, 20, 4), (24, 23, 26, 25), (15, 28, 23, 24, 13, 32, 30, 31, 29), (5, 6, 4, 3), (17, 9, 10, 21), (18, 19, 16, 11), (1, 5, 3, 0)])
_uv = me_cube_003.uv_layers.new(name='UVMap')
_uv.uv.foreach_set('vector', [0.375, 0.0, 0.625, 0.0, 0.625, 0.01562, 0.625, 0.2344, 0.625, 0.25, 0.375, 0.25, 0.0, 0.0, 0.0, 0.0, 0.375, 0.75, 0.0, 0.0, 0.0, 0.0, 0.0, 0.0, 0.0, 0.0, 0.0, 0.0, 0.0, 0.0, 0.0, 0.0, 0.0, 0.0, 0.0, 0.0, 0.875, 0.7344, 0.8594, 0.7344, 0.8594, 0.625, 0.8594, 0.5977, 0.8594, 0.5703, 0.8594, 0.543, 0.8594, 0.5156, 0.875, 0.5156, 0.0, 0.0, 0.0, 0.0, 0.0, 0.0, 0.0, 0.0, 0.0, 0.0, 0.0, 0.0, 0.6406, 0.5156, 0.0, 0.0, 0.0, 0.0, 0.625, 0.5156, 0.0, 0.0, 0.125, 0.5, 0.625, 0.25, 0.625, 0.5, 0.375, 0.5, 0.625, 0.25, 0.875, 0.5156, 0.8594, 0.5156, 0.0, 0.0, 0.625, 0.5156, 0.625, 0.5, 0.6406, 0.5156, 0.0, 0.0, 0.8594, 0.5156, 0.8594, 0.5156, 0.0, 0.0, 0.7031, 0.7344, 0.7969, 0.7344, 0.8125, 0.7344, 0.8594, 0.7344, 0.4297, 0.3672, 0.0, 0.0, 0.0, 0.0, 0.0, 0.0, 0.0, 0.0, 0.0, 0.0, 0.0, 0.0, 0.0, 0.0, 0.0, 0.0, 0.0, 0.0, 0.0, 0.0, 0.0, 0.0, 0.8594, 0.5156, 0.0, 0.0, 0.0, 0.0, 0.6406, 0.5156, 0.8594, 0.7344, 0.4297, 0.3672, 0.0, 0.0, 0.8594, 0.5156, 0.8594, 0.5156, 0.8594, 0.543, 0.8594, 0.5703, 0.8594, 0.5977, 0.8594, 0.625, 0.375, 0.5, 0.625, 0.5, 0.0, 0.0, 0.375, 0.75, 0.0, 0.0, 0.0, 0.0, 0.0, 0.0, 0.0, 0.0, 0.0, 0.0, 0.0, 0.0, 0.0, 0.0, 0.625, 0.01562, 0.125, 0.5, 0.375, 0.5, 0.375, 0.75, 0.0, 0.0])
me_cube_003.materials.append(mat_drawers)
me_cube_003.update()
me_cube_005 = bpy.data.meshes.new('Cube.005')
me_cube_005.from_pydata([(-0.9927, -0.7729, -2.355), (-0.9927, 1.227, -2.355), (-0.9927, 1.227, 2.703), (1.007, -0.7729, -2.355), (1.007, -0.7729, 2.703), (1.007, 1.227, -2.355), (1.007, 1.227, 2.703), (-0.9927, 1.102, 2.703), (1.007, -0.6479, 2.703), (-0.3677, -0.7729, 2.375), (0.3823, -0.7729, 2.375), (-0.9927, -0.6479, 2.703), (1.007, 1.102, 2.703), (-0.8677, 1.102, 2.703), (0.8823, 1.102, 2.703), (-0.8677, -0.6479, 2.703), (-0.4927, -0.6479, 2.703), (-0.3677, -0.6479, 2.375), (-0.9927, -0.7729, 2.703), (-0.4927, -0.7729, 2.703), (0.5073, -0.7729, 2.703), (0.3823, -0.6479, 2.375), (0.5073, -0.6479, 2.703), (-0.8677, -0.6479, -2.004), (-0.8677, 1.102, -2.004), (0.8823, 1.102, -2.004), (0.8823, -0.6479, -2.004), (0.8823, -0.6479, 2.703), (-0.8677, -0.6479, 1.879), (-0.8677, 0.2271, 2.703), (-0.8677, 0.6646, 2.703), (-0.8677, 0.4458, 2.703), (-0.8677, 0.8833, 2.703)], [], [(0, 18, 11, 7, 2, 1), (18, 0, 3, 4, 20, 10, 9, 19), (16, 19, 9, 17), (11, 15, 29, 31, 30, 32, 13, 7), (27, 22, 8), (26, 27, 14, 25), (27, 8, 12, 14), (1, 2, 6, 5), (2, 7, 13, 14, 12, 6), (25, 14, 13, 24), (22, 21, 17, 16, 15, 28, 23, 26, 27), (21, 10, 20, 22), (8, 22, 20, 4), (24, 23, 26, 25), (15, 28, 23, 24, 13, 32, 30, 31, 29), (5, 6, 4, 3), (17, 9, 10, 21), (18, 19, 16, 11), (1, 5, 3, 0)])
_uv = me_cube_005.uv_layers.new(name='UVMap')
_uv.uv.foreach_set('vector', [0.375, 0.0, 0.625, 0.0, 0.625, 0.01562, 0.625, 0.2344, 0.625, 0.25, 0.375, 0.25, 0.0, 0.0, 0.0, 0.0, 0.375, 0.75, 0.0, 0.0, 0.0, 0.0, 0.0, 0.0, 0.0, 0.0, 0.0, 0.0, 0.0, 0.0, 0.0, 0.0, 0.0, 0.0, 0.0, 0.0, 0.875, 0.7344, 0.8594, 0.7344, 0.8594, 0.625, 0.8594, 0.5977, 0.8594, 0.5703, 0.8594, 0.543, 0.8594, 0.5156, 0.875, 0.5156, 0.0, 0.0, 0.0, 0.0, 0.0, 0.0, 0.0, 0.0, 0.0, 0.0, 0.0, 0.0, 0.6406, 0.5156, 0.0, 0.0, 0.0, 0.0, 0.625, 0.5156, 0.0, 0.0, 0.125, 0.5, 0.625, 0.25, 0.625, 0.5, 0.375, 0.5, 0.625, 0.25, 0.875, 0.5156, 0.8594, 0.5156, 0.0, 0.0, 0.625, 0.5156, 0.625, 0.5, 0.6406, 0.5156, 0.0, 0.0, 0.8594, 0.5156, 0.8594, 0.5156, 0.0, 0.0, 0.7031, 0.7344, 0.7969, 0.7344, 0.8125, 0.7344, 0.8594, 0.7344, 0.4297, 0.3672, 0.0, 0.0, 0.0, 0.0, 0.0, 0.0, 0.0, 0.0, 0.0, 0.0, 0.0, 0.0, 0.0, 0.0, 0.0, 0.0, 0.0, 0.0, 0.0, 0.0, 0.0, 0.0, 0.8594, 0.5156, 0.0, 0.0, 0.0, 0.0, 0.6406, 0.5156, 0.8594, 0.7344, 0.4297, 0.3672, 0.0, 0.0, 0.8594, 0.5156, 0.8594, 0.5156, 0.8594, 0.543, 0.8594, 0.5703, 0.8594, 0.5977, 0.8594, 0.625, 0.375, 0.5, 0.625, 0.5, 0.0, 0.0, 0.375, 0.75, 0.0, 0.0, 0.0, 0.0, 0.0, 0.0, 0.0, 0.0, 0.0, 0.0, 0.0, 0.0, 0.0, 0.0, 0.625, 0.01562, 0.125, 0.5, 0.375, 0.5, 0.375, 0.75, 0.0, 0.0])
me_cube_005.materials.append(mat_drawers)
me_cube_005.update()

# ---- objects
ob_tabletop = bpy.data.objects.new('TableTop', me_cube)
ob_camera = bpy.data.objects.new('Camera', cam_camera)
ob_drawer_frame_left = bpy.data.objects.new('Drawer Frame Left', me_drawer_frame)
ob_drawer1l = bpy.data.objects.new('Drawer1L', me_cube_004)
ob_drawer2l = bpy.data.objects.new('Drawer2L', me_cube_007)
ob_drawer3l = bpy.data.objects.new('Drawer3L', me_cube_008)
ob_drawer4l = bpy.data.objects.new('Drawer4L', me_cube_009)
ob_drawer_frame_right = bpy.data.objects.new('Drawer Frame Right', me_drawer_frame_001)
ob_drawer1r = bpy.data.objects.new('Drawer1R', me_cube_001)
ob_drawer2r = bpy.data.objects.new('Drawer2R', me_cube_002)
ob_drawer3r = bpy.data.objects.new('Drawer3R', me_cube_003)
ob_drawer4r = bpy.data.objects.new('Drawer4R', me_cube_005)

# ---- transforms, parenting, visibility, modifiers, constraints
ob_tabletop.location = (1.752, 0.0, 0.7175)
ob_tabletop.scale = (2.179, 0.6866, 0.02584)
ob_tabletop.lock_rotations_4d = False
ob_tabletop.empty_display_type = 'ARROWS'
ob_tabletop.lineart.crease_threshold = 0.0
ob_camera.location = (-3.843, -5.962, 4.157)
ob_camera.rotation_euler = (1.088, 2.053e-06, -0.6651)
ob_camera.lock_rotations_4d = False
ob_camera.empty_display_type = 'ARROWS'
ob_camera.color = (0.0, 0.0, 0.0, 0.0)
ob_camera.display_type = 'WIRE'
ob_camera.lineart.crease_threshold = 0.0
ob_drawer_frame_left.location = (-2.416e-09, 0.0, 1.039e-07)
ob_drawer_frame_left.scale = (0.39, 0.65, 0.6985)
ob_drawer1l.parent = ob_drawer_frame_left
ob_drawer1l.matrix_parent_inverse = Matrix(((2.564, -0.0, 0.0, 6.194e-09), (-0.0, 1.724, -0.0, -0.002672), (0.0, 0.0, 1.432, -1.487e-07), (-0.0, 0.0, -0.0, 1.0)))
ob_drawer1l.location = (0.0, 0.0, 0.54)
ob_drawer1l.scale = (0.3388, 0.572, 0.1177)
ob_drawer2l.parent = ob_drawer_frame_left
ob_drawer2l.matrix_parent_inverse = Matrix(((2.564, -0.0, 0.0, 6.194e-09), (-0.0, 1.724, -0.0, -0.002672), (0.0, 0.0, 1.432, -1.487e-07), (-0.0, 0.0, -0.0, 1.0)))
ob_drawer2l.location = (0.0, 0.0, 0.3005)
ob_drawer2l.scale = (0.3388, 0.572, 0.1177)
ob_drawer3l.parent = ob_drawer_frame_left
ob_drawer3l.matrix_parent_inverse = Matrix(((2.564, -0.0, 0.0, 6.194e-09), (-0.0, 1.724, -0.0, -0.002672), (0.0, 0.0, 1.432, -1.487e-07), (-0.0, 0.0, -0.0, 1.0)))
ob_drawer3l.location = (0.0, 0.0, 0.061)
ob_drawer3l.scale = (0.3388, 0.572, 0.1177)
ob_drawer4l.parent = ob_drawer_frame_left
ob_drawer4l.matrix_parent_inverse = Matrix(((2.564, -0.0, 0.0, 6.194e-09), (-0.0, 1.724, -0.0, -0.002672), (0.0, 0.0, 1.432, -1.487e-07), (-0.0, 0.0, -0.0, 1.0)))
ob_drawer4l.location = (-0.002489, -0.1299, -0.378)
ob_drawer4l.scale = (0.3388, 0.572, 0.1177)
ob_drawer_frame_right.location = (3.504, 0.0, 1.039e-07)
ob_drawer_frame_right.scale = (0.39, 0.65, 0.6985)
ob_drawer1r.parent = ob_drawer_frame_right
ob_drawer1r.matrix_parent_inverse = Matrix(((2.564, -0.0, 0.0, 6.194e-09), (-0.0, 1.724, -0.0, -0.002672), (0.0, 0.0, 1.432, -1.487e-07), (-0.0, 0.0, -0.0, 1.0)))
ob_drawer1r.location = (0.0, 0.0, 0.54)
ob_drawer1r.scale = (0.3388, 0.572, 0.1177)
ob_drawer2r.parent = ob_drawer_frame_right
ob_drawer2r.matrix_parent_inverse = Matrix(((2.564, -0.0, 0.0, 6.194e-09), (-0.0, 1.724, -0.0, -0.002672), (0.0, 0.0, 1.432, -1.487e-07), (-0.0, 0.0, -0.0, 1.0)))
ob_drawer2r.location = (0.0, 0.0, 0.3005)
ob_drawer2r.scale = (0.3388, 0.572, 0.1177)
ob_drawer3r.parent = ob_drawer_frame_right
ob_drawer3r.matrix_parent_inverse = Matrix(((2.564, -0.0, 0.0, 6.194e-09), (-0.0, 1.724, -0.0, -0.002672), (0.0, 0.0, 1.432, -1.487e-07), (-0.0, 0.0, -0.0, 1.0)))
ob_drawer3r.location = (0.0, 0.0, 0.061)
ob_drawer3r.scale = (0.3388, 0.572, 0.1177)
ob_drawer4r.parent = ob_drawer_frame_right
ob_drawer4r.matrix_parent_inverse = Matrix(((2.564, -0.0, 0.0, 6.194e-09), (-0.0, 1.724, -0.0, -0.002672), (0.0, 0.0, 1.432, -1.487e-07), (-0.0, 0.0, -0.0, 1.0)))
ob_drawer4r.location = (-0.002489, -0.1299, -0.378)
ob_drawer4r.scale = (0.3388, 0.572, 0.1177)

# ---- collection membership
col_collection.objects.link(ob_tabletop)
col_collection.objects.link(ob_camera)
col_collection.objects.link(ob_drawer_frame_left)
col_collection.objects.link(ob_drawer1l)
col_collection.objects.link(ob_drawer2l)
col_collection.objects.link(ob_drawer3l)
col_collection.objects.link(ob_drawer4l)
col_collection.objects.link(ob_drawer_frame_right)
col_collection.objects.link(ob_drawer1r)
col_collection.objects.link(ob_drawer2r)
col_collection.objects.link(ob_drawer3r)
col_collection.objects.link(ob_drawer4r)

# ---- scene / render settings (as saved in the file)
scene.camera = ob_camera
scene.frame_start = 1; scene.frame_end = 250; scene.frame_set(17)
scene.render.engine = 'CYCLES'
scene.cycles.sampling_pattern = 'TABULATED_SOBOL'
scene.cycles.bake_type = 'DIFFUSE'
scene.view_settings.view_transform = 'Filmic'
bpy.context.view_layer.update()

# ---- added for rendering (the .blend has no usable light): sun
light_auto_sun = bpy.data.lights.new('AutoSun', 'SUN')
light_auto_sun.energy = 3.0
light_auto_sun.angle = 0.0523599
ob_auto_sun = bpy.data.objects.new('AutoSun', light_auto_sun)
scene.collection.objects.link(ob_auto_sun)
ob_auto_sun.rotation_euler = (0.872665, 0.174533, 0.523599)
bpy.context.view_layer.update()
